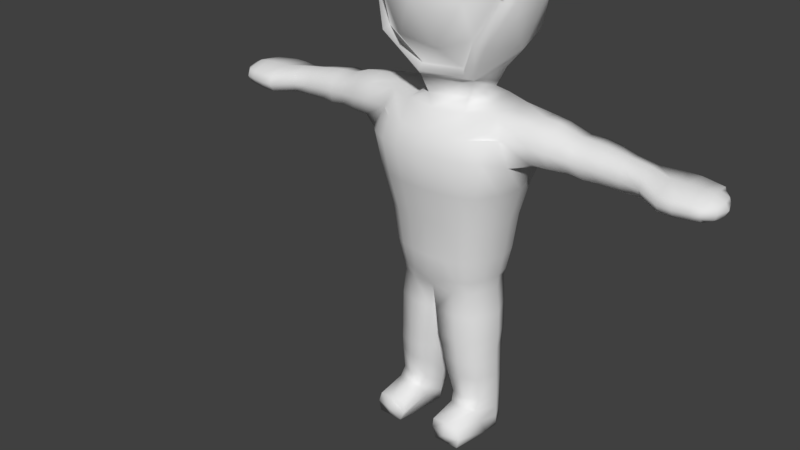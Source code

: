 # Source: snowball_kid.blend  (saved by Blender 2.79.0; exported with 4.5.12 LTS)
import bpy
from mathutils import Matrix  # noqa: F401  (used for matrix-valued properties, if any)

bpy.ops.wm.read_factory_settings(use_empty=True)
scene = bpy.context.scene
scene.name = 'Scene'

# ---- collections
col_collection_1 = bpy.data.collections.new('Collection 1'); scene.collection.children.link(col_collection_1)

# ---- materials (node trees are filled in below, after node groups)
mat_material = bpy.data.materials.new('Material')
mat_material.alpha_threshold = 0.0
mat_material.use_transparent_shadow = False
mat_material.roughness = 0.5
mat_material.line_color = (0.0, 0.0, 0.0, 1.0)

# ---- material node trees

# ---- world
world_world = bpy.data.worlds.new('World'); scene.world = world_world
world_world.color = (0.05088, 0.05088, 0.05088)
world_world.use_sun_shadow = False
world_world.sun_shadow_jitter_overblur = 0.0
world_world.cycles.sampling_method = 'MANUAL'

# ---- meshes
me_cube = bpy.data.meshes.new('Cube')
me_cube.from_pydata([(0.545, -0.5503, 4.459), (-0.7631, 6.148e-10, 4.42), (-0.2358, 0.7454, 4.42), (0.6173, 0.4607, 4.42), (-0.6173, -0.4607, 5.315), (-0.6173, 0.4607, 5.315), (0.2358, 0.7454, 5.315), (0.7631, 6.148e-10, 5.315), (-2.084e-10, 6.148e-10, 5.867), (-0.1013, -0.5256, 4.088), (0.3237, -0.3895, 4.082), (0.7257, 6.148e-10, 4.342), (0.3629, 0.2708, 4.017), (-0.4485, 6.148e-10, 4.017), (-0.537, -0.5285, 4.4), (-0.1386, 0.4381, 4.017), (-0.5871, 0.4381, 4.342), (0.2243, 0.7089, 4.342), (0.7421, -0.3856, 4.872), (0.8114, 0.2708, 4.867), (-0.7421, -0.3856, 4.862), (-0.5015, 0.7089, 4.867), (-0.8114, 0.2708, 4.867), (0.5015, 0.7089, 4.867), (-2.084e-10, 0.8762, 4.867), (0.5871, -0.4381, 5.393), (-0.7257, 6.148e-10, 5.393), (-0.2243, 0.7089, 5.393), (0.5871, 0.4381, 5.393), (0.1386, -0.4381, 5.718), (0.4485, 6.148e-10, 5.718), (-0.3237, -0.3895, 5.653), (-0.3629, 0.2708, 5.718), (0.1386, 0.4381, 5.718), (0.3629, -0.2708, 4.017), (0.6173, -0.4607, 4.42), (0.8114, -0.2708, 4.867), (-0.3629, -0.2708, 5.718), (-0.545, -0.5503, 5.276), (-0.8114, -0.2708, 4.867), (0.1013, -0.5256, 5.647), (0.537, -0.5285, 5.335), (-0.5871, -0.4381, 4.342), (-0.1386, -0.4381, 4.017), (0.2058, -0.6353, 4.385), (-0.2164, -0.6688, 4.457), (-1.913e-10, -0.7889, 4.867), (0.4601, -0.6353, 4.867), (0.2164, -0.6688, 5.278), (-0.4601, -0.6353, 4.867), (-0.5001, -0.4898, 5.242), (0.4928, -0.4698, 5.297), (-0.2058, -0.6353, 5.35), (0.09294, -0.4671, 5.583), (-0.09294, -0.4671, 4.152), (0.5001, -0.4898, 4.493), (-0.4928, -0.4698, 4.438), (-0.297, -0.3423, 5.588), (0.6809, -0.3387, 4.872), (-0.6809, -0.3387, 4.863), (0.297, -0.3423, 4.146), (-0.1078, -0.3538, 3.824), (-0.2307, -0.1801, 3.824), (-0.3535, -0.006487, 3.824), (-0.1078, 0.3408, 3.824), (0.2897, -0.2211, 3.824), (0.2897, 0.2081, 3.824), (0.3176, -0.3991, 1.875), (0.1828, -0.4503, 1.88), (0.4933, 0.5075, 3.526), (0.3073, 0.5527, 3.526), (0.4277, -0.3418, 1.874), (0.6256, -0.4356, 3.526), (0.4416, 0.3404, 1.874), (0.6432, 0.4337, 3.526), (0.3237, 0.3982, 1.875), (0.1844, 0.4498, 1.88), (0.4852, -0.5084, 3.526), (0.3051, -0.5531, 3.526), (0.6728, 0.5228, 3.325), (0.6095, 0.4739, 2.925), (0.5254, 0.4085, 2.525), (0.4833, 0.3758, 2.125), (0.6512, -0.5249, 3.325), (0.5903, -0.4759, 2.925), (0.5088, -0.4102, 2.525), (0.4681, -0.3773, 2.125), (0.4819, -0.6127, 3.325), (0.4369, -0.5555, 2.925), (0.3766, -0.4788, 2.525), (0.3464, -0.4405, 2.125), (0.2648, -0.6665, 3.325), (0.2401, -0.6042, 2.925), (0.207, -0.5209, 2.525), (0.1904, -0.4791, 2.125), (0.2675, 0.6662, 3.325), (0.2425, 0.604, 2.925), (0.209, 0.5206, 2.525), (0.1923, 0.4789, 2.125), (0.4916, 0.6118, 3.325), (0.4457, 0.5546, 2.925), (0.3842, 0.4781, 2.525), (0.3534, 0.4398, 2.125), (0.5188, -0.1831, 1.874), (0.5589, 0.0004159, 1.874), (0.5242, 0.1826, 1.874), (0.7166, 0.3065, 3.512), (0.7024, -0.3171, 3.515), (0.6385, 0.2402, 3.726), (0.6772, 1.718e-05, 3.726), (0.6331, -0.2407, 3.726), (0.332, 0.3766, 3.725), (0.3935, -2.98e-08, 3.725), (0.3306, -0.3768, 3.725), (0.2494, 0.3706, 1.725), (0.2483, -0.3707, 1.725), (0.4365, 0.2848, 1.725), (0.553, 0.000161, 1.725), (0.4336, -0.2876, 1.725), (0.5746, 0.2016, 2.125), (0.6128, 0.0004938, 2.125), (0.5687, -0.2022, 2.125), (0.6247, 0.2191, 2.525), (0.6662, 0.0005368, 2.525), (0.6183, -0.2198, 2.525), (0.7246, 0.2542, 2.925), (0.7729, 0.0006227, 2.925), (0.7172, -0.2549, 2.925), (0.8484, 0.3299, 3.274), (0.9008, 0.0006871, 3.225), (0.8388, -0.3307, 3.274), (2.362, 0.308, 3.37), (2.653, -0.2946, 3.367), (2.362, -0.3205, 3.366), (2.362, 0.2528, 3.48), (2.362, -0.05715, 3.521), (2.362, -0.2811, 3.452), (2.362, 0.1584, 3.274), (2.362, -0.05218, 3.209), (2.362, -0.2662, 3.275), (1.552, -0.1801, 3.316), (1.551, -0.009306, 3.246), (1.551, 0.2167, 3.601), (1.551, 0.007097, 3.631), (1.552, -0.2105, 3.454), (1.55, -0.1516, 3.572), (1.551, 0.1861, 3.459), (1.551, 0.1974, 3.315), (1.393, -0.1805, 3.337), (1.015, -0.2435, 3.334), (1.399, 0.1903, 3.603), (0.9771, 0.2219, 3.689), (1.381, -0.1384, 3.588), (0.9617, -0.2062, 3.681), (1.411, 0.2177, 3.469), (1.003, 0.2743, 3.504), (1.035, -0.01432, 3.248), (1.409, -0.003306, 3.247), (1.002, -0.02317, 3.742), (1.388, 0.01066, 3.642), (0.9941, -0.2898, 3.516), (1.386, -0.219, 3.466), (1.043, 0.2742, 3.32), (1.41, 0.2258, 3.312), (1.706, -0.003985, 3.259), (2.13, -0.001199, 3.252), (1.708, 0.006836, 3.614), (2.126, -0.00523, 3.554), (1.716, -0.1892, 3.434), (2.124, -0.1942, 3.393), (1.7, 0.1897, 3.307), (2.118, 0.1563, 3.287), (2.133, -0.1408, 3.296), (1.715, -0.1562, 3.315), (2.118, 0.1627, 3.506), (1.702, 0.2061, 3.58), (2.13, -0.1535, 3.498), (1.719, -0.1392, 3.551), (2.118, 0.1727, 3.399), (1.7, 0.1866, 3.443), (1.192, -0.2202, 3.33), (1.16, 0.208, 3.667), (1.181, -0.1828, 3.647), (1.169, 0.2699, 3.495), (1.176, -0.01869, 3.246), (1.184, -0.01161, 3.72), (1.178, -0.2794, 3.497), (1.184, 0.2703, 3.307), (1.911, -0.002803, 3.26), (1.91, -0.0006689, 3.583), (1.91, -0.1896, 3.417), (1.909, 0.173, 3.297), (1.913, -0.1511, 3.305), (1.909, 0.1754, 3.538), (1.912, -0.1502, 3.53), (1.909, 0.1791, 3.421), (0.2505, 0.1758, 0.0), (0.1652, -5.937e-05, 0.0), (0.1836, -0.1759, 0.0), (0.3952, 0.2237, 0.0), (0.4173, -3.879e-05, 0.0), (0.3943, -0.2239, 0.0), (0.5346, 0.1701, 0.0), (0.613, -1.329e-05, 0.0), (0.5995, -0.172, 0.0), (0.06457, -0.02825, 0.8562), (0.1143, 0.2611, 0.8567), (0.601, -0.02819, 0.8561), (0.4947, -0.2716, 0.8564), (0.3218, -0.3434, 0.8566), (0.4973, 0.2126, 0.8561), (0.3229, 0.2866, 0.8562), (0.1141, -0.3179, 0.8572), (0.03153, -0.01148, 1.15), (0.01512, 0.0001587, 1.438), (0.5978, -0.01144, 1.15), (0.5845, 4.227e-05, 1.438), (0.2983, 0.3368, 1.15), (0.2738, 0.3609, 1.438), (0.0617, -0.3502, 1.149), (0.03111, -0.3582, 1.437), (0.03226, 0.3553, 1.438), (0.06638, 0.3207, 1.15), (0.469, -0.2916, 1.438), (0.4821, -0.2811, 1.15), (0.277, -0.373, 1.438), (0.2984, -0.3684, 1.15), (0.4613, 0.2769, 1.438), (0.485, 0.2554, 1.15), (0.1889, 0.2253, 0.3924), (0.5143, -0.2053, 0.3921), (0.3611, -0.2659, 0.3921), (0.5166, 0.1997, 0.392), (0.1206, -0.001739, 0.392), (0.6061, -0.001703, 0.392), (0.3621, 0.2624, 0.3921), (0.1889, -0.2285, 0.3925), (0.08474, -0.02064, 0.6724), (0.6049, -0.02059, 0.6723), (0.3384, 0.2761, 0.6725), (0.1423, -0.287, 0.6737), (0.1425, 0.2456, 0.6731), (0.5037, -0.2498, 0.6727), (0.3373, -0.3176, 0.6729), (0.5062, 0.2061, 0.6724), (0.09699, 0.2783, 0.9806), (0.4869, -0.2755, 0.9805), (0.3113, -0.3492, 0.9806), (0.4896, 0.2238, 0.9805), (0.05362, -0.02461, 0.9805), (0.5957, -0.02455, 0.9805), (0.3124, 0.2999, 0.9805), (0.09697, -0.3275, 0.9806), (2.742, 0.2569, 3.37), (2.9, -0.03087, 3.37), (2.748, -0.2773, 3.367), (2.742, 0.21, 3.464), (2.756, -0.05347, 3.498), (2.749, -0.2439, 3.439), (2.758, 0.1297, 3.289), (2.753, -0.04925, 3.233), (2.75, -0.2311, 3.289), (2.502, -0.3205, 3.366), (2.502, -0.2662, 3.275), (2.653, -0.2454, 3.283), (2.654, 0.2251, 3.47), (2.502, 0.2527, 3.48), (2.502, -0.05715, 3.521), (2.652, -0.05515, 3.509), (2.502, 0.3079, 3.37), (2.654, 0.2749, 3.37), (2.652, 0.1431, 3.282), (2.502, 0.1584, 3.274), (2.502, -0.05218, 3.209), (2.653, -0.05051, 3.222), (2.502, -0.2811, 3.452), (2.653, -0.259, 3.444), (2.843, 0.1268, 3.37), (2.855, -0.168, 3.368), (2.756, 0.07015, 3.482), (2.76, -0.1441, 3.47), (2.762, 0.04387, 3.262), (2.757, -0.1382, 3.26), (2.743, 0.2334, 3.417), (2.863, -0.04335, 3.441), (2.751, -0.2603, 3.404), (2.751, 0.1846, 3.324), (2.858, -0.04094, 3.295), (2.751, -0.2538, 3.327), (2.839, -0.1564, 3.31), (2.843, 0.08453, 3.311), (2.841, -0.1605, 3.422), (2.835, 0.1059, 3.43), (0.2129, 0.206, 0.2399), (0.5214, -0.2704, 0.294), (0.374, -0.3277, 0.2941), (0.5236, 0.1882, 0.2397), (0.1379, -0.001086, 0.2396), (0.6088, -0.001046, 0.2396), (0.3749, 0.2474, 0.2397), (0.2128, -0.2861, 0.2943), (0.5214, -0.6077, 0.2397), (0.5326, -0.6077, 0.0), (0.3943, -0.6077, 0.0), (0.2505, -0.6077, 0.0), (0.374, -0.6077, 0.2397), (0.2128, -0.6077, 0.2399), (0.2317, 0.1909, 0.1199), (0.559, -0.2212, 0.147), (0.5291, 0.1792, 0.1198), (0.1516, -0.0005729, 0.1198), (0.6109, -0.0005298, 0.1198), (0.385, 0.2356, 0.1199), (0.1996, -0.231, 0.1471), (0.559, -0.6077, 0.1198), (0.3842, -0.6489, 0.1199), (0.1996, -0.6077, 0.12), (-0.3176, -0.3991, 1.875), (-0.1828, -0.4503, 1.88), (-0.4933, 0.5075, 3.526), (-0.3073, 0.5527, 3.526), (-0.4277, -0.3418, 1.874), (-0.6256, -0.4356, 3.526), (-0.4416, 0.3404, 1.874), (-0.6432, 0.4337, 3.526), (0.0, 0.4804, 1.886), (0.0, 0.5693, 3.526), (0.0, -0.4805, 1.886), (0.0, -0.5695, 3.526), (-0.3237, 0.3982, 1.875), (-0.1844, 0.4498, 1.88), (-0.4852, -0.5084, 3.526), (-0.3051, -0.5531, 3.526), (-0.6728, 0.5228, 3.325), (-0.6095, 0.4739, 2.925), (-0.5254, 0.4085, 2.525), (-0.4833, 0.3758, 2.125), (-0.6512, -0.5249, 3.325), (-0.5903, -0.4759, 2.925), (-0.5088, -0.4102, 2.525), (-0.4681, -0.3773, 2.125), (0.0, -0.6863, 3.325), (0.0, -0.6221, 2.925), (0.0, -0.5363, 2.525), (0.0, -0.4933, 2.125), (0.0, 0.6863, 3.325), (0.0, 0.6221, 2.925), (0.0, 0.5363, 2.525), (0.0, 0.4933, 2.125), (-0.4819, -0.6127, 3.325), (-0.4369, -0.5555, 2.925), (-0.3766, -0.4788, 2.525), (-0.3464, -0.4405, 2.125), (-0.2648, -0.6665, 3.325), (-0.2401, -0.6042, 2.925), (-0.207, -0.5209, 2.525), (-0.1904, -0.4791, 2.125), (-0.2675, 0.6662, 3.325), (-0.2425, 0.604, 2.925), (-0.209, 0.5206, 2.525), (-0.1923, 0.4789, 2.125), (-0.4916, 0.6118, 3.325), (-0.4457, 0.5546, 2.925), (-0.3842, 0.4781, 2.525), (-0.3534, 0.4398, 2.125), (-0.5188, -0.1831, 1.874), (-0.5589, 0.0004159, 1.874), (-0.5242, 0.1826, 1.874), (-0.7166, 0.3065, 3.512), (-0.7024, -0.3171, 3.515), (0.0, 0.4455, 3.725), (0.2897, -0.006488, 3.824), (0.0, -0.4455, 3.725), (0.0, 0.3754, 1.725), (0.0, 9.356e-05, 1.725), (0.0, -0.3754, 1.725), (-0.6385, 0.2402, 3.726), (-0.6772, 1.718e-05, 3.726), (-0.6331, -0.2407, 3.726), (-0.332, 0.3766, 3.725), (-0.3935, -2.98e-08, 3.725), (-0.3306, -0.3768, 3.725), (-0.2494, 0.3706, 1.725), (-0.2483, -0.3707, 1.725), (-0.4365, 0.2848, 1.725), (-0.553, 0.000161, 1.725), (-0.4336, -0.2876, 1.725), (-0.5746, 0.2016, 2.125), (-0.6128, 0.0004938, 2.125), (-0.5687, -0.2022, 2.125), (-0.6247, 0.2191, 2.525), (-0.6662, 0.0005368, 2.525), (-0.6183, -0.2198, 2.525), (-0.7246, 0.2542, 2.925), (-0.7729, 0.0006227, 2.925), (-0.7172, -0.2549, 2.925), (-0.8484, 0.3299, 3.274), (-0.9008, 0.0006871, 3.225), (-0.8388, -0.3307, 3.274), (-2.362, 0.308, 3.37), (-2.653, -0.2946, 3.367), (-2.362, -0.3205, 3.366), (-2.362, 0.2528, 3.48), (-2.362, -0.05715, 3.521), (-2.362, -0.2811, 3.452), (-2.362, 0.1584, 3.274), (-2.362, -0.05218, 3.209), (-2.362, -0.2662, 3.275), (-1.552, -0.1801, 3.316), (-1.551, -0.009306, 3.246), (-1.551, 0.2167, 3.601), (-1.551, 0.007097, 3.631), (-1.552, -0.2105, 3.454), (-1.55, -0.1516, 3.572), (-1.551, 0.1861, 3.459), (-1.551, 0.1974, 3.315), (-1.393, -0.1805, 3.337), (-1.015, -0.2435, 3.334), (-1.399, 0.1903, 3.603), (-0.9771, 0.2219, 3.689), (-1.381, -0.1384, 3.588), (-0.9617, -0.2062, 3.681), (-1.411, 0.2177, 3.469), (-1.003, 0.2743, 3.504), (-1.035, -0.01432, 3.248), (-1.409, -0.003306, 3.247), (-1.002, -0.02317, 3.742), (-1.388, 0.01066, 3.642), (-0.9941, -0.2898, 3.516), (-1.386, -0.219, 3.466), (-1.043, 0.2742, 3.32), (-1.41, 0.2258, 3.312), (-1.706, -0.003985, 3.259), (-2.13, -0.001199, 3.252), (-1.708, 0.006836, 3.614), (-2.126, -0.00523, 3.554), (-1.716, -0.1892, 3.434), (-2.124, -0.1942, 3.393), (-1.7, 0.1897, 3.307), (-2.118, 0.1563, 3.287), (-2.133, -0.1408, 3.296), (-1.715, -0.1562, 3.315), (-2.118, 0.1627, 3.506), (-1.702, 0.2061, 3.58), (-2.13, -0.1535, 3.498), (-1.719, -0.1392, 3.551), (-2.118, 0.1727, 3.399), (-1.7, 0.1866, 3.443), (-1.192, -0.2202, 3.33), (-1.16, 0.208, 3.667), (-1.181, -0.1828, 3.647), (-1.169, 0.2699, 3.495), (-1.176, -0.01869, 3.246), (-1.184, -0.01161, 3.72), (-1.178, -0.2794, 3.497), (-1.184, 0.2703, 3.307), (-1.911, -0.002803, 3.26), (-1.91, -0.0006689, 3.583), (-1.91, -0.1896, 3.417), (-1.909, 0.173, 3.297), (-1.913, -0.1511, 3.305), (-1.909, 0.1754, 3.538), (-1.912, -0.1502, 3.53), (-1.909, 0.1791, 3.421), (-0.2505, 0.1758, 0.0), (-0.1652, -5.937e-05, 0.0), (-0.1836, -0.1759, 0.0), (-0.3952, 0.2237, 0.0), (-0.4173, -3.879e-05, 0.0), (-0.3943, -0.2239, 0.0), (-0.5346, 0.1701, 0.0), (-0.613, -1.329e-05, 0.0), (-0.5995, -0.172, 0.0), (-0.06457, -0.02825, 0.8562), (-0.1143, 0.2611, 0.8567), (-0.601, -0.02819, 0.8561), (-0.4947, -0.2716, 0.8564), (-0.3218, -0.3434, 0.8566), (-0.4973, 0.2126, 0.8561), (-0.3229, 0.2866, 0.8562), (-0.1141, -0.3179, 0.8572), (-0.03153, -0.01148, 1.15), (-0.01512, 0.0001587, 1.438), (-0.5978, -0.01144, 1.15), (-0.5845, 4.227e-05, 1.438), (-0.2983, 0.3368, 1.15), (-0.2738, 0.3609, 1.438), (-0.0617, -0.3502, 1.149), (-0.03111, -0.3582, 1.437), (-0.03226, 0.3553, 1.438), (-0.06638, 0.3207, 1.15), (-0.469, -0.2916, 1.438), (-0.4821, -0.2811, 1.15), (-0.277, -0.373, 1.438), (-0.2984, -0.3684, 1.15), (-0.4613, 0.2769, 1.438), (-0.485, 0.2554, 1.15), (-0.1889, 0.2253, 0.3924), (-0.5143, -0.2053, 0.3921), (-0.3611, -0.2659, 0.3921), (-0.5166, 0.1997, 0.392), (-0.1206, -0.001739, 0.392), (-0.6061, -0.001703, 0.392), (-0.3621, 0.2624, 0.3921), (-0.1889, -0.2285, 0.3925), (-0.08474, -0.02064, 0.6724), (-0.6049, -0.02059, 0.6723), (-0.3384, 0.2761, 0.6725), (-0.1423, -0.287, 0.6737), (-0.1425, 0.2456, 0.6731), (-0.5037, -0.2498, 0.6727), (-0.3373, -0.3176, 0.6729), (-0.5062, 0.2061, 0.6724), (-0.09699, 0.2783, 0.9806), (-0.4869, -0.2755, 0.9805), (-0.3113, -0.3492, 0.9806), (-0.4896, 0.2238, 0.9805), (-0.05362, -0.02461, 0.9805), (-0.5957, -0.02455, 0.9805), (-0.3124, 0.2999, 0.9805), (-0.09697, -0.3275, 0.9806), (-2.742, 0.2569, 3.37), (-2.9, -0.03087, 3.37), (-2.748, -0.2773, 3.367), (-2.742, 0.21, 3.464), (-2.756, -0.05347, 3.498), (-2.749, -0.2439, 3.439), (-2.758, 0.1297, 3.289), (-2.753, -0.04925, 3.233), (-2.75, -0.2311, 3.289), (-2.502, -0.3205, 3.366), (-2.502, -0.2662, 3.275), (-2.653, -0.2454, 3.283), (-2.654, 0.2251, 3.47), (-2.502, 0.2527, 3.48), (-2.502, -0.05715, 3.521), (-2.652, -0.05515, 3.509), (-2.502, 0.3079, 3.37), (-2.654, 0.2749, 3.37), (-2.652, 0.1431, 3.282), (-2.502, 0.1584, 3.274), (-2.502, -0.05218, 3.209), (-2.653, -0.05051, 3.222), (-2.502, -0.2811, 3.452), (-2.653, -0.259, 3.444), (-2.843, 0.1268, 3.37), (-2.855, -0.168, 3.368), (-2.756, 0.07015, 3.482), (-2.76, -0.1441, 3.47), (-2.762, 0.04387, 3.262), (-2.757, -0.1382, 3.26), (-2.743, 0.2334, 3.417), (-2.863, -0.04335, 3.441), (-2.751, -0.2603, 3.404), (-2.751, 0.1846, 3.324), (-2.858, -0.04094, 3.295), (-2.751, -0.2538, 3.327), (-2.839, -0.1564, 3.31), (-2.843, 0.08453, 3.311), (-2.841, -0.1605, 3.422), (-2.835, 0.1059, 3.43), (-0.2129, 0.206, 0.2399), (-0.5214, -0.2704, 0.294), (-0.374, -0.3277, 0.2941), (-0.5236, 0.1882, 0.2397), (-0.1379, -0.001086, 0.2396), (-0.6088, -0.001046, 0.2396), (-0.3749, 0.2474, 0.2397), (-0.2128, -0.2861, 0.2943), (-0.5214, -0.6077, 0.2397), (-0.5326, -0.6077, 0.0), (-0.3943, -0.6077, 0.0), (-0.2505, -0.6077, 0.0), (-0.374, -0.6077, 0.2397), (-0.2128, -0.6077, 0.2399), (-0.2317, 0.1909, 0.1199), (-0.559, -0.2212, 0.147), (-0.5291, 0.1792, 0.1198), (-0.1516, -0.0005729, 0.1198), (-0.6109, -0.0005298, 0.1198), (-0.385, 0.2356, 0.1199), (-0.1996, -0.231, 0.1471), (-0.559, -0.6077, 0.1198), (-0.3842, -0.6489, 0.1199), (-0.1996, -0.6077, 0.12)], [], [(15, 12, 66, 64), (35, 34, 11), (43, 13, 62), (12, 34, 371), (34, 43, 61, 65), (35, 11, 36), (1, 42, 39), (2, 16, 21), (3, 17, 23), (1, 39, 22), (2, 21, 24), (3, 23, 19), (5, 26, 32), (6, 27, 33), (7, 28, 30), (30, 33, 8), (30, 28, 33), (28, 6, 33), (33, 32, 8), (33, 27, 32), (27, 5, 32), (32, 37, 8), (32, 26, 37), (26, 4, 37), (37, 29, 8), (29, 30, 8), (29, 25, 30), (25, 7, 30), (19, 28, 7), (19, 23, 28), (23, 6, 28), (24, 27, 6), (24, 21, 27), (21, 5, 27), (22, 26, 5), (22, 39, 26), (39, 4, 26), (36, 7, 25), (23, 24, 6), (23, 17, 24), (17, 2, 24), (21, 22, 5), (21, 16, 22), (16, 1, 22), (41, 40, 53, 51), (14, 9, 54, 56), (0, 18, 58, 55), (40, 31, 57, 53), (20, 14, 56, 59), (10, 0, 55, 60), (36, 19, 7), (36, 11, 19), (11, 3, 19), (12, 17, 3), (12, 15, 17), (15, 2, 17), (15, 16, 2), (15, 13, 16), (13, 1, 16), (13, 42, 1), (13, 43, 42), (38, 20, 59, 50), (11, 12, 3), (11, 34, 12), (13, 15, 64, 63), (18, 41, 51, 58), (9, 10, 60, 54), (31, 38, 50, 57), (0, 10, 34, 35), (18, 0, 35, 36), (38, 31, 37, 4), (20, 38, 4, 39), (31, 40, 29, 37), (40, 41, 25, 29), (41, 18, 36, 25), (14, 20, 39, 42), (9, 14, 42, 43), (10, 9, 43, 34), (45, 44, 46), (55, 58, 47), (45, 46, 49), (48, 51, 53), (50, 52, 57), (57, 52, 53), (52, 48, 53), (49, 52, 50), (49, 46, 52), (46, 48, 52), (47, 51, 48), (47, 58, 51), (59, 49, 50), (59, 56, 49), (56, 45, 49), (46, 47, 48), (46, 44, 47), (44, 55, 47), (54, 45, 56), (54, 44, 45), (54, 60, 44), (60, 55, 44), (371, 34, 65), (371, 66, 12), (62, 13, 63), (62, 61, 43), (65, 113, 112, 371), (110, 113, 78, 77), (99, 69, 74, 79), (130, 107, 72, 83), (107, 110, 77, 72), (118, 103, 71, 67), (87, 77, 78, 91), (113, 372, 328, 78), (375, 115, 68, 327), (91, 78, 328, 341), (83, 72, 77, 87), (115, 118, 67, 68), (345, 326, 70, 95), (95, 70, 69, 99), (76, 98, 102, 75), (98, 97, 101, 102), (97, 96, 100, 101), (96, 95, 99, 100), (325, 348, 98, 76), (348, 347, 97, 98), (347, 346, 96, 97), (346, 345, 95, 96), (71, 86, 90, 67), (86, 85, 89, 90), (85, 84, 88, 89), (84, 83, 87, 88), (68, 94, 344, 327), (94, 93, 343, 344), (93, 92, 342, 343), (92, 91, 341, 342), (67, 90, 94, 68), (90, 89, 93, 94), (89, 88, 92, 93), (88, 87, 91, 92), (103, 121, 86, 71), (121, 124, 85, 86), (124, 127, 84, 85), (127, 130, 83, 84), (75, 102, 82, 73), (102, 101, 81, 82), (101, 100, 80, 81), (100, 99, 79, 80), (80, 79, 128, 125), (125, 128, 129, 126), (126, 129, 130, 127), (81, 80, 125, 122), (122, 125, 126, 123), (123, 126, 127, 124), (82, 81, 122, 119), (119, 122, 123, 120), (120, 123, 124, 121), (73, 82, 119, 105), (105, 119, 120, 104), (104, 120, 121, 103), (76, 75, 116, 114), (312, 309, 202, 199), (198, 201, 303, 304), (325, 76, 114, 373), (310, 307, 196, 197), (311, 308, 204, 203), (70, 326, 370, 111), (63, 64, 379, 380), (370, 379, 64), (75, 73, 105, 116), (116, 105, 104, 117), (117, 104, 103, 118), (74, 69, 108, 106), (178, 174, 134, 131), (176, 169, 133, 136), (79, 74, 106, 128), (172, 165, 138, 139), (174, 167, 135, 134), (69, 70, 111, 108), (108, 111, 112, 109), (109, 112, 113, 110), (264, 274, 260, 282, 261), (271, 270, 253, 286, 259), (132, 264, 261, 288, 255), (265, 268, 257, 279, 256), (167, 176, 136, 135), (165, 171, 137, 138), (169, 172, 139, 133), (171, 178, 131, 137), (163, 154, 146, 147), (161, 148, 140, 144), (157, 163, 147, 141), (159, 152, 145, 143), (150, 159, 143, 142), (148, 157, 141, 140), (152, 161, 144, 145), (154, 150, 142, 146), (106, 108, 151, 155), (183, 181, 150, 154), (110, 107, 160, 153), (182, 186, 161, 152), (130, 129, 156, 149), (180, 184, 157, 148), (108, 109, 158, 151), (181, 185, 159, 150), (109, 110, 153, 158), (185, 182, 152, 159), (129, 128, 162, 156), (184, 187, 163, 157), (107, 130, 149, 160), (186, 180, 148, 161), (128, 106, 155, 162), (187, 183, 154, 163), (147, 146, 179, 170), (191, 195, 178, 171), (144, 140, 173, 168), (190, 192, 172, 169), (141, 147, 170, 164), (188, 191, 171, 165), (143, 145, 177, 166), (189, 194, 176, 167), (142, 143, 166, 175), (193, 189, 167, 174), (140, 141, 164, 173), (192, 188, 165, 172), (145, 144, 168, 177), (194, 190, 169, 176), (146, 142, 175, 179), (195, 193, 174, 178), (162, 155, 183, 187), (160, 149, 180, 186), (156, 162, 187, 184), (158, 153, 182, 185), (151, 158, 185, 181), (149, 156, 184, 180), (153, 160, 186, 182), (155, 151, 181, 183), (179, 175, 193, 195), (177, 168, 190, 194), (173, 164, 188, 192), (175, 166, 189, 193), (166, 177, 194, 189), (164, 170, 191, 188), (168, 173, 192, 190), (170, 179, 195, 191), (199, 202, 203, 200), (200, 203, 204, 201), (196, 199, 200, 197), (197, 200, 201, 198), (313, 310, 197, 198), (309, 311, 203, 202), (294, 295, 305, 301), (307, 312, 199, 196), (245, 251, 211, 206), (247, 252, 212, 209), (248, 250, 207, 210), (252, 249, 205, 212), (250, 246, 208, 207), (249, 245, 206, 205), (246, 247, 209, 208), (251, 248, 210, 211), (114, 116, 227, 218), (218, 227, 228, 217), (118, 115, 225, 223), (223, 225, 226, 224), (374, 373, 221, 214), (214, 221, 222, 213), (117, 118, 223, 216), (216, 223, 224, 215), (375, 374, 214, 220), (220, 214, 213, 219), (116, 117, 216, 227), (227, 216, 215, 228), (115, 375, 220, 225), (225, 220, 219, 226), (373, 114, 218, 221), (221, 218, 217, 222), (241, 239, 235, 229), (243, 240, 236, 231), (244, 238, 234, 232), (240, 237, 233, 236), (238, 242, 230, 234), (237, 241, 229, 233), (242, 243, 231, 230), (239, 244, 232, 235), (211, 210, 244, 239), (208, 209, 243, 242), (205, 206, 241, 237), (207, 208, 242, 238), (212, 205, 237, 240), (210, 207, 238, 244), (209, 212, 240, 243), (206, 211, 239, 241), (217, 228, 248, 251), (224, 226, 247, 246), (213, 222, 245, 249), (215, 224, 246, 250), (219, 213, 249, 252), (228, 215, 250, 248), (226, 219, 252, 247), (222, 217, 251, 245), (292, 279, 257, 284), (291, 280, 258, 285), (290, 277, 254, 287), (289, 278, 255, 288), (268, 276, 258, 280, 257), (276, 132, 255, 285, 258), (270, 265, 256, 283, 253), (274, 271, 259, 281, 260), (138, 137, 272, 273), (273, 272, 271, 274), (131, 134, 266, 269), (269, 266, 265, 270), (136, 133, 262, 275), (275, 262, 132, 276), (135, 136, 275, 267), (267, 275, 276, 268), (134, 135, 267, 266), (266, 267, 268, 265), (133, 139, 263, 262), (262, 263, 264, 132), (137, 131, 269, 272), (272, 269, 270, 271), (139, 138, 273, 263), (263, 273, 274, 264), (282, 289, 288, 261), (260, 287, 289, 282), (287, 254, 278, 289), (281, 290, 287, 260), (259, 286, 290, 281), (286, 253, 277, 290), (278, 291, 285, 255), (254, 284, 291, 278), (284, 257, 280, 291), (277, 292, 284, 254), (253, 283, 292, 277), (283, 256, 279, 292), (229, 235, 299, 293), (231, 236, 300, 295), (232, 234, 298, 296), (236, 233, 297, 300), (234, 230, 294, 298), (233, 229, 293, 297), (230, 231, 295, 294), (235, 232, 296, 299), (314, 315, 303, 302), (315, 316, 304, 303), (308, 294, 301, 314), (295, 300, 306, 305), (201, 204, 302, 303), (313, 198, 304, 316), (300, 313, 316, 306), (204, 308, 314, 302), (305, 306, 316, 315), (301, 305, 315, 314), (293, 299, 312, 307), (296, 298, 311, 309), (300, 297, 310, 313), (298, 294, 308, 311), (297, 293, 307, 310), (299, 296, 309, 312), (378, 331, 332, 381), (361, 333, 324, 319), (398, 337, 322, 369), (369, 322, 331, 378), (386, 317, 321, 365), (349, 353, 332, 331), (381, 332, 328, 372), (375, 327, 318, 383), (353, 341, 328, 332), (337, 349, 331, 322), (383, 318, 317, 386), (345, 357, 320, 326), (357, 361, 319, 320), (330, 329, 364, 360), (360, 364, 363, 359), (359, 363, 362, 358), (358, 362, 361, 357), (325, 330, 360, 348), (348, 360, 359, 347), (347, 359, 358, 346), (346, 358, 357, 345), (321, 317, 352, 340), (340, 352, 351, 339), (339, 351, 350, 338), (338, 350, 349, 337), (318, 327, 344, 356), (356, 344, 343, 355), (355, 343, 342, 354), (354, 342, 341, 353), (317, 318, 356, 352), (352, 356, 355, 351), (351, 355, 354, 350), (350, 354, 353, 349), (365, 321, 340, 389), (389, 340, 339, 392), (392, 339, 338, 395), (395, 338, 337, 398), (329, 323, 336, 364), (364, 336, 335, 363), (363, 335, 334, 362), (362, 334, 333, 361), (334, 393, 396, 333), (393, 394, 397, 396), (394, 395, 398, 397), (335, 390, 393, 334), (390, 391, 394, 393), (391, 392, 395, 394), (336, 387, 390, 335), (387, 388, 391, 390), (388, 389, 392, 391), (323, 367, 387, 336), (367, 366, 388, 387), (366, 365, 389, 388), (330, 382, 384, 329), (580, 467, 470, 577), (466, 572, 571, 469), (325, 373, 382, 330), (578, 465, 464, 575), (579, 471, 472, 576), (320, 379, 370, 326), (66, 111, 370, 64), (371, 112, 111, 66), (329, 384, 367, 323), (384, 385, 366, 367), (385, 386, 365, 366), (324, 368, 376, 319), (446, 399, 402, 442), (444, 404, 401, 437), (333, 396, 368, 324), (440, 407, 406, 433), (442, 402, 403, 435), (319, 376, 379, 320), (376, 377, 380, 379), (377, 378, 381, 380), (532, 529, 550, 528, 542), (539, 527, 554, 521, 538), (400, 523, 556, 529, 532), (533, 524, 547, 525, 536), (435, 403, 404, 444), (433, 406, 405, 439), (437, 401, 407, 440), (439, 405, 399, 446), (431, 415, 414, 422), (429, 412, 408, 416), (425, 409, 415, 431), (427, 411, 413, 420), (418, 410, 411, 427), (416, 408, 409, 425), (420, 413, 412, 429), (422, 414, 410, 418), (368, 423, 419, 376), (451, 422, 418, 449), (378, 421, 428, 369), (450, 420, 429, 454), (398, 417, 424, 397), (448, 416, 425, 452), (376, 419, 426, 377), (449, 418, 427, 453), (377, 426, 421, 378), (453, 427, 420, 450), (397, 424, 430, 396), (452, 425, 431, 455), (369, 428, 417, 398), (454, 429, 416, 448), (396, 430, 423, 368), (455, 431, 422, 451), (415, 438, 447, 414), (459, 439, 446, 463), (412, 436, 441, 408), (458, 437, 440, 460), (409, 432, 438, 415), (456, 433, 439, 459), (411, 434, 445, 413), (457, 435, 444, 462), (410, 443, 434, 411), (461, 442, 435, 457), (408, 441, 432, 409), (460, 440, 433, 456), (413, 445, 436, 412), (462, 444, 437, 458), (414, 447, 443, 410), (463, 446, 442, 461), (430, 455, 451, 423), (428, 454, 448, 417), (424, 452, 455, 430), (426, 453, 450, 421), (419, 449, 453, 426), (417, 448, 452, 424), (421, 450, 454, 428), (423, 451, 449, 419), (447, 463, 461, 443), (445, 462, 458, 436), (441, 460, 456, 432), (443, 461, 457, 434), (434, 457, 462, 445), (432, 456, 459, 438), (436, 458, 460, 441), (438, 459, 463, 447), (467, 468, 471, 470), (468, 469, 472, 471), (464, 465, 468, 467), (465, 466, 469, 468), (581, 466, 465, 578), (577, 470, 471, 579), (562, 569, 573, 563), (575, 464, 467, 580), (513, 474, 479, 519), (515, 477, 480, 520), (516, 478, 475, 518), (520, 480, 473, 517), (518, 475, 476, 514), (517, 473, 474, 513), (514, 476, 477, 515), (519, 479, 478, 516), (382, 486, 495, 384), (486, 485, 496, 495), (386, 491, 493, 383), (491, 492, 494, 493), (374, 482, 489, 373), (482, 481, 490, 489), (385, 484, 491, 386), (484, 483, 492, 491), (375, 488, 482, 374), (488, 487, 481, 482), (384, 495, 484, 385), (495, 496, 483, 484), (383, 493, 488, 375), (493, 494, 487, 488), (373, 489, 486, 382), (489, 490, 485, 486), (509, 497, 503, 507), (511, 499, 504, 508), (512, 500, 502, 506), (508, 504, 501, 505), (506, 502, 498, 510), (505, 501, 497, 509), (510, 498, 499, 511), (507, 503, 500, 512), (479, 507, 512, 478), (476, 510, 511, 477), (473, 505, 509, 474), (475, 506, 510, 476), (480, 508, 505, 473), (478, 512, 506, 475), (477, 511, 508, 480), (474, 509, 507, 479), (485, 519, 516, 496), (492, 514, 515, 494), (481, 517, 513, 490), (483, 518, 514, 492), (487, 520, 517, 481), (496, 516, 518, 483), (494, 515, 520, 487), (490, 513, 519, 485), (560, 552, 525, 547), (559, 553, 526, 548), (558, 555, 522, 545), (557, 556, 523, 546), (536, 525, 548, 526, 544), (544, 526, 553, 523, 400), (538, 521, 551, 524, 533), (542, 528, 549, 527, 539), (406, 541, 540, 405), (541, 542, 539, 540), (399, 537, 534, 402), (537, 538, 533, 534), (404, 543, 530, 401), (543, 544, 400, 530), (403, 535, 543, 404), (535, 536, 544, 543), (402, 534, 535, 403), (534, 533, 536, 535), (401, 530, 531, 407), (530, 400, 532, 531), (405, 540, 537, 399), (540, 539, 538, 537), (407, 531, 541, 406), (531, 532, 542, 541), (550, 529, 556, 557), (528, 550, 557, 555), (555, 557, 546, 522), (549, 528, 555, 558), (527, 549, 558, 554), (554, 558, 545, 521), (546, 523, 553, 559), (522, 546, 559, 552), (552, 559, 548, 525), (545, 522, 552, 560), (521, 545, 560, 551), (551, 560, 547, 524), (497, 561, 567, 503), (499, 563, 568, 504), (500, 564, 566, 502), (504, 568, 565, 501), (502, 566, 562, 498), (501, 565, 561, 497), (498, 562, 563, 499), (503, 567, 564, 500), (582, 570, 571, 583), (583, 571, 572, 584), (576, 582, 569, 562), (563, 573, 574, 568), (469, 571, 570, 472), (581, 584, 572, 466), (568, 574, 584, 581), (472, 570, 582, 576), (573, 583, 584, 574), (569, 582, 583, 573), (561, 575, 580, 567), (564, 577, 579, 566), (568, 581, 578, 565), (566, 579, 576, 562), (565, 578, 575, 561), (567, 580, 577, 564), (62, 63, 380, 381), (62, 381, 372, 61), (65, 61, 372, 113)])
me_cube.polygons.foreach_set('use_smooth', [True] * 616)
_uv = me_cube.uv_layers.new(name='UVMap')
_uv.uv.foreach_set('vector', [0.2684, 0.5507, 0.3393, 0.5303, 0.3407, 0.5604, 0.2845, 0.5765, 0.2714, 0.1377, 0.2489, 0.08694, 0.3081, 0.1192, 0.182, 0.1046, 0.1104, 0.1209, 0.1372, 0.08317, 0.3139, 0.05925, 0.2489, 0.08694, 0.2734, 0.04732, 0.2489, 0.08694, 0.182, 0.1046, 0.1712, 0.07386, 0.2401, 0.05745, 0.2714, 0.1377, 0.3081, 0.1192, 0.2963, 0.1758, 0.122, 0.1759, 0.1569, 0.1567, 0.1547, 0.2034, 0.02215, 0.1859, 0.07621, 0.1772, 0.0558, 0.2447, 0.3428, 0.4591, 0.2859, 0.4808, 0.2967, 0.4137, 0.122, 0.1759, 0.1547, 0.2034, 0.1128, 0.2229, 0.2267, 0.4924, 0.1765, 0.4405, 0.241, 0.4296, 0.3428, 0.4591, 0.2967, 0.4137, 0.358, 0.3884, 0.1151, 0.2835, 0.1584, 0.2518, 0.1816, 0.3103, 0.2563, 0.3776, 0.2078, 0.3746, 0.2428, 0.3283, 0.3456, 0.3175, 0.2964, 0.3491, 0.2858, 0.2809, 0.2858, 0.2809, 0.2428, 0.3283, 0.2311, 0.2837, 0.2858, 0.2809, 0.2964, 0.3491, 0.2428, 0.3283, 0.2964, 0.3491, 0.2563, 0.3776, 0.2428, 0.3283, 0.2428, 0.3283, 0.1816, 0.3103, 0.2311, 0.2837, 0.2428, 0.3283, 0.2078, 0.3746, 0.1816, 0.3103, 0.2078, 0.3746, 0.15, 0.3736, 0.1816, 0.3103, 0.1816, 0.3103, 0.2035, 0.2549, 0.2311, 0.2837, 0.1816, 0.3103, 0.1584, 0.2518, 0.2035, 0.2549, 0.1584, 0.2518, 0.1827, 0.2272, 0.2035, 0.2549, 0.2035, 0.2549, 0.2418, 0.2464, 0.2311, 0.2837, 0.2418, 0.2464, 0.2858, 0.2809, 0.2311, 0.2837, 0.2418, 0.2464, 0.2742, 0.2213, 0.2858, 0.2809, 0.2742, 0.2213, 0.3241, 0.2258, 0.2858, 0.2809, 0.358, 0.3884, 0.2964, 0.3491, 0.3456, 0.3175, 0.358, 0.3884, 0.2967, 0.4137, 0.2964, 0.3491, 0.2967, 0.4137, 0.2563, 0.3776, 0.2964, 0.3491, 0.241, 0.4296, 0.2078, 0.3746, 0.2563, 0.3776, 0.241, 0.4296, 0.1765, 0.4405, 0.2078, 0.3746, 0.1765, 0.4405, 0.15, 0.3736, 0.2078, 0.3746, 0.1128, 0.2229, 0.1584, 0.2518, 0.1151, 0.2835, 0.1128, 0.2229, 0.1547, 0.2034, 0.1584, 0.2518, 0.1547, 0.2034, 0.1827, 0.2272, 0.1584, 0.2518, 0.2963, 0.1758, 0.3241, 0.2258, 0.2742, 0.2213, 0.2967, 0.4137, 0.241, 0.4296, 0.2563, 0.3776, 0.2967, 0.4137, 0.2859, 0.4808, 0.241, 0.4296, 0.2859, 0.4808, 0.2267, 0.4924, 0.241, 0.4296, 0.0558, 0.2447, 0.1128, 0.2229, 0.1151, 0.2835, 0.0558, 0.2447, 0.07621, 0.1772, 0.1128, 0.2229, 0.07621, 0.1772, 0.122, 0.1759, 0.1128, 0.2229, 0.267, 0.2155, 0.2384, 0.2388, 0.236, 0.2335, 0.2631, 0.2115, 0.1665, 0.1595, 0.1906, 0.116, 0.196, 0.1234, 0.1721, 0.162, 0.2636, 0.1421, 0.2841, 0.177, 0.2775, 0.1775, 0.2582, 0.1461, 0.2384, 0.2388, 0.2069, 0.2449, 0.2088, 0.2385, 0.236, 0.2335, 0.1642, 0.1994, 0.1665, 0.1595, 0.1721, 0.162, 0.1695, 0.1975, 0.2412, 0.1035, 0.2636, 0.1421, 0.2582, 0.1461, 0.2376, 0.1141, 0.2963, 0.1758, 0.3548, 0.1672, 0.3241, 0.2258, 0.2963, 0.1758, 0.3081, 0.1192, 0.3548, 0.1672, 0.3081, 0.1192, 0.358, 0.1026, 0.3548, 0.1672, 0.3393, 0.5303, 0.2859, 0.4808, 0.3428, 0.4591, 0.3393, 0.5303, 0.2684, 0.5507, 0.2859, 0.4808, 0.2684, 0.5507, 0.2267, 0.4924, 0.2859, 0.4808, 0.04267, 0.1236, 0.07621, 0.1772, 0.02215, 0.1859, 0.04267, 0.1236, 0.1104, 0.1209, 0.07621, 0.1772, 0.1104, 0.1209, 0.122, 0.1759, 0.07621, 0.1772, 0.1104, 0.1209, 0.1569, 0.1567, 0.122, 0.1759, 0.1104, 0.1209, 0.182, 0.1046, 0.1569, 0.1567, 0.1876, 0.2226, 0.1642, 0.1994, 0.1695, 0.1975, 0.1909, 0.2187, 0.3081, 0.1192, 0.3139, 0.05925, 0.358, 0.1026, 0.3081, 0.1192, 0.2489, 0.08694, 0.3139, 0.05925, 0.1104, 0.1209, 0.04267, 0.1236, 0.04955, 0.09804, 0.1067, 0.09201, 0.2841, 0.177, 0.267, 0.2155, 0.2631, 0.2115, 0.2775, 0.1775, 0.1906, 0.116, 0.2412, 0.1035, 0.2376, 0.1141, 0.196, 0.1234, 0.2069, 0.2449, 0.1876, 0.2226, 0.1909, 0.2187, 0.2088, 0.2385, 0.2636, 0.1421, 0.2412, 0.1035, 0.2489, 0.08694, 0.2714, 0.1377, 0.2841, 0.177, 0.2636, 0.1421, 0.2714, 0.1377, 0.2963, 0.1758, 0.1876, 0.2226, 0.2069, 0.2449, 0.2035, 0.2549, 0.1827, 0.2272, 0.1642, 0.1994, 0.1876, 0.2226, 0.1827, 0.2272, 0.1547, 0.2034, 0.2069, 0.2449, 0.2384, 0.2388, 0.2418, 0.2464, 0.2035, 0.2549, 0.2384, 0.2388, 0.267, 0.2155, 0.2742, 0.2213, 0.2418, 0.2464, 0.267, 0.2155, 0.2841, 0.177, 0.2963, 0.1758, 0.2742, 0.2213, 0.1665, 0.1595, 0.1642, 0.1994, 0.1547, 0.2034, 0.1569, 0.1567, 0.1906, 0.116, 0.1665, 0.1595, 0.1569, 0.1567, 0.182, 0.1046, 0.2412, 0.1035, 0.1906, 0.116, 0.182, 0.1046, 0.2489, 0.08694, 0.1987, 0.1586, 0.2289, 0.145, 0.2208, 0.1834, 0.2582, 0.1461, 0.2775, 0.1775, 0.2527, 0.1788, 0.1987, 0.1586, 0.2208, 0.1834, 0.1908, 0.1909, 0.2393, 0.208, 0.2631, 0.2115, 0.236, 0.2335, 0.1909, 0.2187, 0.2137, 0.2168, 0.2088, 0.2385, 0.2088, 0.2385, 0.2137, 0.2168, 0.236, 0.2335, 0.2137, 0.2168, 0.2393, 0.208, 0.236, 0.2335, 0.1908, 0.1909, 0.2137, 0.2168, 0.1909, 0.2187, 0.1908, 0.1909, 0.2208, 0.1834, 0.2137, 0.2168, 0.2208, 0.1834, 0.2393, 0.208, 0.2137, 0.2168, 0.2527, 0.1788, 0.2631, 0.2115, 0.2393, 0.208, 0.2527, 0.1788, 0.2775, 0.1775, 0.2631, 0.2115, 0.1695, 0.1975, 0.1908, 0.1909, 0.1909, 0.2187, 0.1695, 0.1975, 0.1721, 0.162, 0.1908, 0.1909, 0.1721, 0.162, 0.1987, 0.1586, 0.1908, 0.1909, 0.2208, 0.1834, 0.2527, 0.1788, 0.2393, 0.208, 0.2208, 0.1834, 0.2289, 0.145, 0.2527, 0.1788, 0.2289, 0.145, 0.2582, 0.1461, 0.2527, 0.1788, 0.196, 0.1234, 0.1987, 0.1586, 0.1721, 0.162, 0.196, 0.1234, 0.2289, 0.145, 0.1987, 0.1586, 0.196, 0.1234, 0.2376, 0.1141, 0.2289, 0.145, 0.2376, 0.1141, 0.2582, 0.1461, 0.2289, 0.145, 0.2734, 0.04732, 0.2489, 0.08694, 0.2401, 0.05745, 0.2734, 0.04732, 0.2983, 0.03926, 0.3139, 0.05925, 0.1372, 0.08317, 0.1104, 0.1209, 0.1067, 0.09201, 0.1372, 0.08317, 0.1712, 0.07386, 0.182, 0.1046, 0.2401, 0.05745, 0.2173, 0.0377, 0.2708, 0.03096, 0.2734, 0.04732, 0.3095, 0.8347, 0.3199, 0.8002, 0.3452, 0.797, 0.3433, 0.8146, 0.1995, 0.8117, 0.2205, 0.8132, 0.2229, 0.8295, 0.2013, 0.8305, 0.3636, 0.8607, 0.3353, 0.845, 0.3403, 0.8301, 0.3624, 0.8315, 0.3353, 0.845, 0.3095, 0.8347, 0.3433, 0.8146, 0.3403, 0.8301, 0.5388, 0.8203, 0.5248, 0.8382, 0.521, 0.8181, 0.52, 0.8044, 0.3647, 0.8133, 0.3433, 0.8146, 0.3452, 0.797, 0.3663, 0.7929, 0.3199, 0.8002, 0.3248, 0.769, 0.346, 0.7689, 0.3452, 0.797, 0.5381, 0.769, 0.5373, 0.7972, 0.5185, 0.7887, 0.5169, 0.769, 0.3663, 0.7929, 0.3452, 0.797, 0.346, 0.7689, 0.3672, 0.7689, 0.3624, 0.8315, 0.3403, 0.8301, 0.3433, 0.8146, 0.3647, 0.8133, 0.5373, 0.7972, 0.5388, 0.8203, 0.52, 0.8044, 0.5185, 0.7887, 0.1979, 0.767, 0.2189, 0.7673, 0.2191, 0.7953, 0.1983, 0.7909, 0.1983, 0.7909, 0.2191, 0.7953, 0.2205, 0.8132, 0.1995, 0.8117, 0.05031, 0.7843, 0.07622, 0.7856, 0.07547, 0.803, 0.0486, 0.7999, 0.07622, 0.7856, 0.1186, 0.788, 0.118, 0.8071, 0.07547, 0.803, 0.1186, 0.788, 0.1604, 0.7903, 0.1607, 0.811, 0.118, 0.8071, 0.1604, 0.7903, 0.1983, 0.7909, 0.1995, 0.8117, 0.1607, 0.811, 0.05208, 0.765, 0.07675, 0.7653, 0.07622, 0.7856, 0.05031, 0.7843, 0.07675, 0.7653, 0.1191, 0.7659, 0.1186, 0.788, 0.07622, 0.7856, 0.1191, 0.7659, 0.1605, 0.7665, 0.1604, 0.7903, 0.1186, 0.788, 0.1605, 0.7665, 0.1979, 0.767, 0.1983, 0.7909, 0.1604, 0.7903, 0.521, 0.8181, 0.4931, 0.822, 0.4922, 0.8071, 0.52, 0.8044, 0.4931, 0.822, 0.4488, 0.8271, 0.4482, 0.8106, 0.4922, 0.8071, 0.4488, 0.8271, 0.4039, 0.8317, 0.4043, 0.8136, 0.4482, 0.8106, 0.4039, 0.8317, 0.3624, 0.8315, 0.3647, 0.8133, 0.4043, 0.8136, 0.5185, 0.7887, 0.4917, 0.7897, 0.4915, 0.769, 0.5169, 0.769, 0.4917, 0.7897, 0.448, 0.7914, 0.4478, 0.769, 0.4915, 0.769, 0.448, 0.7914, 0.405, 0.793, 0.4053, 0.7689, 0.4478, 0.769, 0.405, 0.793, 0.3663, 0.7929, 0.3672, 0.7689, 0.4053, 0.7689, 0.52, 0.8044, 0.4922, 0.8071, 0.4917, 0.7897, 0.5185, 0.7887, 0.4922, 0.8071, 0.4482, 0.8106, 0.448, 0.7914, 0.4917, 0.7897, 0.4482, 0.8106, 0.4043, 0.8136, 0.405, 0.793, 0.448, 0.7914, 0.4043, 0.8136, 0.3647, 0.8133, 0.3663, 0.7929, 0.405, 0.793, 0.5248, 0.8382, 0.4967, 0.8439, 0.4931, 0.822, 0.521, 0.8181, 0.4967, 0.8439, 0.4523, 0.8516, 0.4488, 0.8271, 0.4931, 0.822, 0.4523, 0.8516, 0.4061, 0.8592, 0.4039, 0.8317, 0.4488, 0.8271, 0.4061, 0.8592, 0.3636, 0.8607, 0.3624, 0.8315, 0.4039, 0.8317, 0.0486, 0.7999, 0.07547, 0.803, 0.07433, 0.8182, 0.0475, 0.8138, 0.07547, 0.803, 0.118, 0.8071, 0.1171, 0.8241, 0.07433, 0.8182, 0.118, 0.8071, 0.1607, 0.811, 0.1609, 0.8296, 0.1171, 0.8241, 0.1607, 0.811, 0.1995, 0.8117, 0.2013, 0.8305, 0.1609, 0.8296, 0.1609, 0.8296, 0.2013, 0.8305, 0.1994, 0.858, 0.1579, 0.8557, 0.1579, 0.8557, 0.1994, 0.858, 0.1868, 0.8931, 0.1521, 0.8833, 0.4115, 0.8882, 0.3756, 0.8976, 0.3636, 0.8607, 0.4061, 0.8592, 0.1171, 0.8241, 0.1609, 0.8296, 0.1579, 0.8557, 0.1134, 0.8473, 0.1134, 0.8473, 0.1579, 0.8557, 0.1521, 0.8833, 0.108, 0.8712, 0.4572, 0.8767, 0.4115, 0.8882, 0.4061, 0.8592, 0.4523, 0.8516, 0.07433, 0.8182, 0.1171, 0.8241, 0.1134, 0.8473, 0.07033, 0.8388, 0.07033, 0.8388, 0.1134, 0.8473, 0.108, 0.8712, 0.06508, 0.8603, 0.5015, 0.8666, 0.4572, 0.8767, 0.4523, 0.8516, 0.4967, 0.8439, 0.0475, 0.8138, 0.07433, 0.8182, 0.07033, 0.8388, 0.04333, 0.8326, 0.04333, 0.8326, 0.07033, 0.8388, 0.06508, 0.8603, 0.03802, 0.8522, 0.5296, 0.8589, 0.5015, 0.8666, 0.4967, 0.8439, 0.5248, 0.8382, 0.05031, 0.7843, 0.0486, 0.7999, 0.03022, 0.8148, 0.03198, 0.7922, 0.7571, 0.4758, 0.75, 0.4609, 0.7611, 0.4547, 0.7679, 0.469, 0.712, 0.3142, 0.7328, 0.3298, 0.7146, 0.3703, 0.6983, 0.3651, 0.05208, 0.765, 0.05031, 0.7843, 0.03198, 0.7922, 0.03159, 0.7647, 0.64, 0.3918, 0.6183, 0.3944, 0.6175, 0.3817, 0.6378, 0.3794, 0.7414, 0.4417, 0.729, 0.4208, 0.7456, 0.42, 0.753, 0.4366, 0.2191, 0.7953, 0.2189, 0.7673, 0.2402, 0.7676, 0.244, 0.7991, 0.1067, 0.09201, 0.04955, 0.09804, 0.05621, 0.07447, 0.102, 0.07775, 0.3002, 0.5961, 0.2532, 0.5909, 0.2845, 0.5765, 0.0486, 0.7999, 0.0475, 0.8138, 0.04333, 0.8326, 0.03022, 0.8148, 0.03022, 0.8148, 0.04333, 0.8326, 0.03802, 0.8522, 0.02215, 0.8478, 0.5461, 0.8549, 0.5296, 0.8589, 0.5248, 0.8382, 0.5388, 0.8203, 0.2229, 0.8295, 0.2205, 0.8132, 0.2529, 0.8339, 0.2276, 0.8447, 0.7299, 0.7944, 0.7268, 0.8065, 0.6995, 0.7951, 0.7005, 0.7813, 0.7207, 0.8447, 0.7192, 0.8575, 0.6934, 0.858, 0.6945, 0.8503, 0.2013, 0.8305, 0.2229, 0.8295, 0.2276, 0.8447, 0.1994, 0.858, 0.7193, 0.8701, 0.7223, 0.887, 0.6963, 0.8867, 0.6939, 0.8667, 0.7268, 0.8065, 0.7245, 0.8265, 0.6975, 0.8285, 0.6995, 0.7951, 0.2205, 0.8132, 0.2191, 0.7953, 0.244, 0.7991, 0.2529, 0.8339, 0.2529, 0.8339, 0.244, 0.7991, 0.2815, 0.8082, 0.2808, 0.84, 0.2808, 0.84, 0.2815, 0.8082, 0.3199, 0.8002, 0.3095, 0.8347, 0.6676, 0.8674, 0.6669, 0.8882, 0.6561, 0.888, 0.6558, 0.8776, 0.657, 0.8668, 0.6669, 0.9102, 0.6667, 0.9281, 0.6565, 0.9263, 0.6555, 0.9165, 0.6549, 0.909, 0.6683, 0.8579, 0.6676, 0.8674, 0.657, 0.8668, 0.658, 0.8622, 0.6594, 0.8579, 0.6674, 0.7961, 0.667, 0.8274, 0.6556, 0.8276, 0.6555, 0.8133, 0.6572, 0.7973, 0.7245, 0.8265, 0.7207, 0.8447, 0.6945, 0.8503, 0.6975, 0.8285, 0.7223, 0.887, 0.727, 0.9051, 0.6994, 0.9101, 0.6963, 0.8867, 0.7192, 0.8575, 0.7193, 0.8701, 0.6939, 0.8667, 0.6934, 0.858, 0.727, 0.9051, 0.7299, 0.9176, 0.7002, 0.9304, 0.6994, 0.9101, 0.7003, 0.7026, 0.6986, 0.7189, 0.6841, 0.7168, 0.6849, 0.7015, 0.6965, 0.6385, 0.6982, 0.6543, 0.6806, 0.6585, 0.6782, 0.6436, 0.6985, 0.677, 0.7003, 0.7026, 0.6849, 0.7015, 0.683, 0.678, 0.6846, 0.6053, 0.6921, 0.6219, 0.6749, 0.6298, 0.6687, 0.6129, 0.6743, 0.5874, 0.6846, 0.6053, 0.6687, 0.6129, 0.6595, 0.5937, 0.6982, 0.6543, 0.6985, 0.677, 0.683, 0.678, 0.6806, 0.6585, 0.6921, 0.6219, 0.6965, 0.6385, 0.6782, 0.6436, 0.6749, 0.6298, 0.6654, 0.5756, 0.6743, 0.5874, 0.6595, 0.5937, 0.6519, 0.5817, 0.7232, 0.5356, 0.7426, 0.5491, 0.7134, 0.5665, 0.7, 0.5526, 0.6863, 0.562, 0.6977, 0.5759, 0.6743, 0.5874, 0.6654, 0.5756, 0.7663, 0.5908, 0.7675, 0.6145, 0.7383, 0.6245, 0.7353, 0.6048, 0.7143, 0.6136, 0.7198, 0.6312, 0.6965, 0.6385, 0.6921, 0.6219, 0.7636, 0.6422, 0.7534, 0.6756, 0.7396, 0.674, 0.7415, 0.6458, 0.7212, 0.65, 0.7238, 0.674, 0.6985, 0.677, 0.6982, 0.6543, 0.7426, 0.5491, 0.7503, 0.5722, 0.7229, 0.5894, 0.7134, 0.5665, 0.6977, 0.5759, 0.7063, 0.5966, 0.6846, 0.6053, 0.6743, 0.5874, 0.7503, 0.5722, 0.7663, 0.5908, 0.7353, 0.6048, 0.7229, 0.5894, 0.7063, 0.5966, 0.7143, 0.6136, 0.6921, 0.6219, 0.6846, 0.6053, 0.7534, 0.6756, 0.7614, 0.7089, 0.739, 0.7073, 0.7396, 0.674, 0.7238, 0.674, 0.7239, 0.7053, 0.7003, 0.7026, 0.6985, 0.677, 0.7675, 0.6145, 0.7636, 0.6422, 0.7415, 0.6458, 0.7383, 0.6245, 0.7198, 0.6312, 0.7212, 0.65, 0.6982, 0.6543, 0.6965, 0.6385, 0.7614, 0.7089, 0.7675, 0.7364, 0.7391, 0.7276, 0.739, 0.7073, 0.7239, 0.7053, 0.7232, 0.7242, 0.6986, 0.7189, 0.7003, 0.7026, 0.6849, 0.7015, 0.6841, 0.7168, 0.6692, 0.715, 0.6689, 0.7012, 0.6474, 0.7013, 0.6483, 0.7138, 0.6273, 0.7134, 0.6262, 0.7022, 0.6782, 0.6436, 0.6806, 0.6585, 0.6633, 0.6626, 0.6608, 0.6491, 0.6405, 0.6547, 0.6423, 0.6669, 0.6203, 0.6719, 0.6193, 0.6607, 0.683, 0.678, 0.6849, 0.7015, 0.6689, 0.7012, 0.6665, 0.6801, 0.6449, 0.683, 0.6474, 0.7013, 0.6262, 0.7022, 0.6226, 0.6864, 0.6687, 0.6129, 0.6749, 0.6298, 0.6573, 0.6355, 0.6534, 0.6191, 0.6337, 0.6267, 0.6379, 0.6425, 0.6168, 0.6496, 0.6129, 0.6342, 0.6595, 0.5937, 0.6687, 0.6129, 0.6534, 0.6191, 0.6464, 0.6001, 0.6269, 0.6092, 0.6337, 0.6267, 0.6129, 0.6342, 0.6072, 0.6177, 0.6806, 0.6585, 0.683, 0.678, 0.6665, 0.6801, 0.6633, 0.6626, 0.6423, 0.6669, 0.6449, 0.683, 0.6226, 0.6864, 0.6203, 0.6719, 0.6749, 0.6298, 0.6782, 0.6436, 0.6608, 0.6491, 0.6573, 0.6355, 0.6379, 0.6425, 0.6405, 0.6547, 0.6193, 0.6607, 0.6168, 0.6496, 0.6519, 0.5817, 0.6595, 0.5937, 0.6464, 0.6001, 0.6386, 0.589, 0.6203, 0.5993, 0.6269, 0.6092, 0.6072, 0.6177, 0.6015, 0.6086, 0.739, 0.7073, 0.7391, 0.7276, 0.7232, 0.7242, 0.7239, 0.7053, 0.7383, 0.6245, 0.7415, 0.6458, 0.7212, 0.65, 0.7198, 0.6312, 0.7396, 0.674, 0.739, 0.7073, 0.7239, 0.7053, 0.7238, 0.674, 0.7229, 0.5894, 0.7353, 0.6048, 0.7143, 0.6136, 0.7063, 0.5966, 0.7134, 0.5665, 0.7229, 0.5894, 0.7063, 0.5966, 0.6977, 0.5759, 0.7415, 0.6458, 0.7396, 0.674, 0.7238, 0.674, 0.7212, 0.65, 0.7353, 0.6048, 0.7383, 0.6245, 0.7198, 0.6312, 0.7143, 0.6136, 0.7, 0.5526, 0.7134, 0.5665, 0.6977, 0.5759, 0.6863, 0.562, 0.6386, 0.589, 0.6464, 0.6001, 0.6269, 0.6092, 0.6203, 0.5993, 0.6573, 0.6355, 0.6608, 0.6491, 0.6405, 0.6547, 0.6379, 0.6425, 0.6633, 0.6626, 0.6665, 0.6801, 0.6449, 0.683, 0.6423, 0.6669, 0.6464, 0.6001, 0.6534, 0.6191, 0.6337, 0.6267, 0.6269, 0.6092, 0.6534, 0.6191, 0.6573, 0.6355, 0.6379, 0.6425, 0.6337, 0.6267, 0.6665, 0.6801, 0.6689, 0.7012, 0.6474, 0.7013, 0.6449, 0.683, 0.6608, 0.6491, 0.6633, 0.6626, 0.6423, 0.6669, 0.6405, 0.6547, 0.6689, 0.7012, 0.6692, 0.715, 0.6483, 0.7138, 0.6474, 0.7013, 0.7551, 0.2808, 0.7678, 0.2936, 0.7679, 0.3162, 0.7464, 0.3065, 0.7464, 0.3065, 0.7679, 0.3162, 0.7579, 0.3344, 0.7328, 0.3298, 0.7368, 0.2789, 0.7551, 0.2808, 0.7464, 0.3065, 0.7187, 0.294, 0.7187, 0.294, 0.7464, 0.3065, 0.7328, 0.3298, 0.712, 0.3142, 0.665, 0.3895, 0.64, 0.3918, 0.6378, 0.3794, 0.6558, 0.376, 0.75, 0.4609, 0.7414, 0.4417, 0.753, 0.4366, 0.7611, 0.4547, 0.7112, 0.4208, 0.6953, 0.4106, 0.7049, 0.3883, 0.7121, 0.3916, 0.6183, 0.3944, 0.6016, 0.3935, 0.6016, 0.3809, 0.6175, 0.3817, 0.4879, 0.06648, 0.4966, 0.04494, 0.5094, 0.049, 0.501, 0.06998, 0.4821, 0.152, 0.4798, 0.1301, 0.4923, 0.1307, 0.4947, 0.1515, 0.4923, 0.2278, 0.4889, 0.1993, 0.5018, 0.1971, 0.5054, 0.2247, 0.4798, 0.1301, 0.4833, 0.09874, 0.4962, 0.1009, 0.4923, 0.1307, 0.4889, 0.1993, 0.4848, 0.1712, 0.4975, 0.1701, 0.5018, 0.1971, 0.4833, 0.09874, 0.4879, 0.06648, 0.501, 0.06998, 0.4962, 0.1009, 0.4848, 0.1712, 0.4821, 0.152, 0.4947, 0.1515, 0.4975, 0.1701, 0.4953, 0.2485, 0.4923, 0.2278, 0.5054, 0.2247, 0.5083, 0.245, 0.4157, 0.2652, 0.4143, 0.2431, 0.4447, 0.2385, 0.4464, 0.2604, 0.4464, 0.2604, 0.4447, 0.2385, 0.4745, 0.2325, 0.4771, 0.254, 0.4079, 0.1762, 0.4052, 0.1545, 0.4356, 0.1537, 0.4383, 0.1749, 0.4383, 0.1749, 0.4356, 0.1537, 0.4649, 0.1526, 0.4677, 0.1729, 0.4059, 0.08766, 0.4107, 0.04763, 0.4408, 0.05397, 0.4364, 0.09088, 0.4364, 0.09088, 0.4408, 0.05397, 0.4699, 0.06116, 0.4661, 0.09526, 0.4115, 0.2099, 0.4079, 0.1762, 0.4383, 0.1749, 0.4422, 0.2069, 0.4422, 0.2069, 0.4383, 0.1749, 0.4677, 0.1729, 0.4716, 0.2026, 0.4023, 0.1279, 0.4059, 0.08766, 0.4364, 0.09088, 0.433, 0.1282, 0.433, 0.1282, 0.4364, 0.09088, 0.4661, 0.09526, 0.4623, 0.1294, 0.4143, 0.2431, 0.4115, 0.2099, 0.4422, 0.2069, 0.4447, 0.2385, 0.4447, 0.2385, 0.4422, 0.2069, 0.4716, 0.2026, 0.4745, 0.2325, 0.4052, 0.1545, 0.4023, 0.1279, 0.433, 0.1282, 0.4356, 0.1537, 0.4356, 0.1537, 0.433, 0.1282, 0.4623, 0.1294, 0.4649, 0.1526, 0.4107, 0.04763, 0.4195, 0.02215, 0.4496, 0.02991, 0.4408, 0.05397, 0.4408, 0.05397, 0.4496, 0.02991, 0.4793, 0.03887, 0.4699, 0.06116, 0.5206, 0.07453, 0.5283, 0.05474, 0.5572, 0.06343, 0.5504, 0.08115, 0.5135, 0.151, 0.5114, 0.1309, 0.542, 0.1313, 0.5436, 0.1503, 0.5249, 0.2209, 0.5209, 0.1948, 0.5507, 0.1915, 0.5545, 0.215, 0.5114, 0.1309, 0.5155, 0.103, 0.5455, 0.1061, 0.542, 0.1313, 0.5209, 0.1948, 0.5163, 0.1692, 0.5463, 0.1678, 0.5507, 0.1915, 0.5155, 0.103, 0.5206, 0.07453, 0.5504, 0.08115, 0.5455, 0.1061, 0.5163, 0.1692, 0.5135, 0.151, 0.5436, 0.1503, 0.5463, 0.1678, 0.5277, 0.2402, 0.5249, 0.2209, 0.5545, 0.215, 0.5572, 0.2328, 0.5083, 0.245, 0.5054, 0.2247, 0.5249, 0.2209, 0.5277, 0.2402, 0.4975, 0.1701, 0.4947, 0.1515, 0.5135, 0.151, 0.5163, 0.1692, 0.4962, 0.1009, 0.501, 0.06998, 0.5206, 0.07453, 0.5155, 0.103, 0.5018, 0.1971, 0.4975, 0.1701, 0.5163, 0.1692, 0.5209, 0.1948, 0.4923, 0.1307, 0.4962, 0.1009, 0.5155, 0.103, 0.5114, 0.1309, 0.5054, 0.2247, 0.5018, 0.1971, 0.5209, 0.1948, 0.5249, 0.2209, 0.4947, 0.1515, 0.4923, 0.1307, 0.5114, 0.1309, 0.5135, 0.151, 0.501, 0.06998, 0.5094, 0.049, 0.5283, 0.05474, 0.5206, 0.07453, 0.4771, 0.254, 0.4745, 0.2325, 0.4923, 0.2278, 0.4953, 0.2485, 0.4677, 0.1729, 0.4649, 0.1526, 0.4821, 0.152, 0.4848, 0.1712, 0.4661, 0.09526, 0.4699, 0.06116, 0.4879, 0.06648, 0.4833, 0.09874, 0.4716, 0.2026, 0.4677, 0.1729, 0.4848, 0.1712, 0.4889, 0.1993, 0.4623, 0.1294, 0.4661, 0.09526, 0.4833, 0.09874, 0.4798, 0.1301, 0.4745, 0.2325, 0.4716, 0.2026, 0.4889, 0.1993, 0.4923, 0.2278, 0.4649, 0.1526, 0.4623, 0.1294, 0.4798, 0.1301, 0.4821, 0.152, 0.4699, 0.06116, 0.4793, 0.03887, 0.4966, 0.04494, 0.4879, 0.06648, 0.6208, 0.8534, 0.6215, 0.8424, 0.636, 0.8402, 0.6346, 0.8521, 0.6449, 0.8533, 0.6465, 0.8436, 0.6572, 0.85, 0.6582, 0.8541, 0.6238, 0.8651, 0.6196, 0.8597, 0.6337, 0.8588, 0.6351, 0.8659, 0.6451, 0.8637, 0.6452, 0.8583, 0.6594, 0.8579, 0.658, 0.8622, 0.667, 0.8274, 0.6678, 0.8494, 0.6572, 0.85, 0.6555, 0.8383, 0.6556, 0.8276, 0.6678, 0.8494, 0.6683, 0.8579, 0.6594, 0.8579, 0.6582, 0.8541, 0.6572, 0.85, 0.6664, 0.7833, 0.6674, 0.7961, 0.6572, 0.7973, 0.6565, 0.7913, 0.656, 0.7852, 0.6669, 0.8882, 0.6669, 0.9102, 0.6549, 0.909, 0.6546, 0.899, 0.6561, 0.888, 0.6963, 0.8867, 0.6994, 0.9101, 0.6836, 0.911, 0.6824, 0.888, 0.6824, 0.888, 0.6836, 0.911, 0.6669, 0.9102, 0.6669, 0.8882, 0.7005, 0.7813, 0.6995, 0.7951, 0.6843, 0.7945, 0.6843, 0.7807, 0.6843, 0.7807, 0.6843, 0.7945, 0.6674, 0.7961, 0.6664, 0.7833, 0.6945, 0.8503, 0.6934, 0.858, 0.6822, 0.858, 0.6822, 0.8497, 0.6822, 0.8497, 0.6822, 0.858, 0.6683, 0.8579, 0.6678, 0.8494, 0.6975, 0.8285, 0.6945, 0.8503, 0.6822, 0.8497, 0.6828, 0.8274, 0.6828, 0.8274, 0.6822, 0.8497, 0.6678, 0.8494, 0.667, 0.8274, 0.6995, 0.7951, 0.6975, 0.8285, 0.6828, 0.8274, 0.6843, 0.7945, 0.6843, 0.7945, 0.6828, 0.8274, 0.667, 0.8274, 0.6674, 0.7961, 0.6934, 0.858, 0.6939, 0.8667, 0.6819, 0.8672, 0.6822, 0.858, 0.6822, 0.858, 0.6819, 0.8672, 0.6676, 0.8674, 0.6683, 0.8579, 0.6994, 0.9101, 0.7002, 0.9304, 0.6842, 0.931, 0.6836, 0.911, 0.6836, 0.911, 0.6842, 0.931, 0.6667, 0.9281, 0.6669, 0.9102, 0.6939, 0.8667, 0.6963, 0.8867, 0.6824, 0.888, 0.6819, 0.8672, 0.6819, 0.8672, 0.6824, 0.888, 0.6669, 0.8882, 0.6676, 0.8674, 0.6474, 0.8737, 0.6451, 0.8637, 0.658, 0.8622, 0.657, 0.8668, 0.6374, 0.878, 0.6351, 0.8659, 0.6451, 0.8637, 0.6474, 0.8737, 0.6351, 0.8659, 0.6337, 0.8588, 0.6452, 0.8583, 0.6451, 0.8637, 0.6259, 0.8758, 0.6238, 0.8651, 0.6351, 0.8659, 0.6374, 0.878, 0.6158, 0.8716, 0.6095, 0.8674, 0.6238, 0.8651, 0.6259, 0.8758, 0.6095, 0.8674, 0.6015, 0.8609, 0.6196, 0.8597, 0.6238, 0.8651, 0.6452, 0.8583, 0.6449, 0.8533, 0.6582, 0.8541, 0.6594, 0.8579, 0.6337, 0.8588, 0.6346, 0.8521, 0.6449, 0.8533, 0.6452, 0.8583, 0.6346, 0.8521, 0.636, 0.8402, 0.6465, 0.8436, 0.6449, 0.8533, 0.6196, 0.8597, 0.6208, 0.8534, 0.6346, 0.8521, 0.6337, 0.8588, 0.6015, 0.8609, 0.6036, 0.8549, 0.6208, 0.8534, 0.6196, 0.8597, 0.6036, 0.8549, 0.6057, 0.8491, 0.6215, 0.8424, 0.6208, 0.8534, 0.62, 0.4235, 0.6015, 0.4222, 0.6016, 0.4061, 0.6191, 0.4072, 0.689, 0.4216, 0.6693, 0.416, 0.6758, 0.4037, 0.6953, 0.4106, 0.7247, 0.4753, 0.7149, 0.4539, 0.7297, 0.447, 0.7389, 0.4672, 0.6693, 0.416, 0.6447, 0.4203, 0.6421, 0.4043, 0.6758, 0.4037, 0.7149, 0.4539, 0.7042, 0.4324, 0.7112, 0.4208, 0.7297, 0.447, 0.6447, 0.4203, 0.62, 0.4235, 0.6191, 0.4072, 0.6421, 0.4043, 0.7042, 0.4324, 0.689, 0.4216, 0.6953, 0.4106, 0.7112, 0.4208, 0.7324, 0.4913, 0.7247, 0.4753, 0.7389, 0.4672, 0.7462, 0.4826, 0.7196, 0.3884, 0.709, 0.3804, 0.7146, 0.3703, 0.7286, 0.3787, 0.709, 0.3804, 0.6956, 0.3784, 0.6983, 0.3651, 0.7146, 0.3703, 0.729, 0.4208, 0.7112, 0.4208, 0.7121, 0.3916, 0.7196, 0.3884, 0.6953, 0.4106, 0.6758, 0.4037, 0.6966, 0.3861, 0.7049, 0.3883, 0.7328, 0.3298, 0.7579, 0.3344, 0.7286, 0.3787, 0.7146, 0.3703, 0.665, 0.3895, 0.6558, 0.376, 0.6983, 0.3651, 0.6956, 0.3784, 0.6758, 0.4037, 0.665, 0.3895, 0.6956, 0.3784, 0.6966, 0.3861, 0.7456, 0.42, 0.729, 0.4208, 0.7196, 0.3884, 0.7286, 0.3787, 0.7049, 0.3883, 0.6966, 0.3861, 0.6956, 0.3784, 0.709, 0.3804, 0.7121, 0.3916, 0.7049, 0.3883, 0.709, 0.3804, 0.7196, 0.3884, 0.6191, 0.4072, 0.6016, 0.4061, 0.6016, 0.3935, 0.6183, 0.3944, 0.7389, 0.4672, 0.7297, 0.447, 0.7414, 0.4417, 0.75, 0.4609, 0.6758, 0.4037, 0.6421, 0.4043, 0.64, 0.3918, 0.665, 0.3895, 0.7297, 0.447, 0.7112, 0.4208, 0.729, 0.4208, 0.7414, 0.4417, 0.6421, 0.4043, 0.6191, 0.4072, 0.6183, 0.3944, 0.64, 0.3918, 0.7462, 0.4826, 0.7389, 0.4672, 0.75, 0.4609, 0.7571, 0.4758, 0.3101, 0.7026, 0.3434, 0.723, 0.3451, 0.7407, 0.3195, 0.7372, 0.2007, 0.7225, 0.203, 0.7038, 0.2245, 0.7054, 0.2216, 0.7215, 0.3639, 0.6772, 0.3626, 0.7063, 0.3406, 0.7075, 0.3357, 0.6927, 0.3357, 0.6927, 0.3406, 0.7075, 0.3434, 0.723, 0.3101, 0.7026, 0.5388, 0.7177, 0.52, 0.7336, 0.5211, 0.7199, 0.5248, 0.6998, 0.3648, 0.7244, 0.3663, 0.7449, 0.3451, 0.7407, 0.3434, 0.723, 0.3195, 0.7372, 0.3451, 0.7407, 0.346, 0.7689, 0.3248, 0.769, 0.5381, 0.769, 0.5169, 0.769, 0.5185, 0.7493, 0.5373, 0.7408, 0.3663, 0.7449, 0.3672, 0.7689, 0.346, 0.7689, 0.3451, 0.7407, 0.3626, 0.7063, 0.3648, 0.7244, 0.3434, 0.723, 0.3406, 0.7075, 0.5373, 0.7408, 0.5185, 0.7493, 0.52, 0.7336, 0.5388, 0.7177, 0.1979, 0.767, 0.199, 0.7432, 0.2198, 0.7393, 0.2189, 0.7673, 0.199, 0.7432, 0.2007, 0.7225, 0.2216, 0.7215, 0.2198, 0.7393, 0.05086, 0.7457, 0.04961, 0.73, 0.07655, 0.7277, 0.0768, 0.7451, 0.0768, 0.7451, 0.07655, 0.7277, 0.1192, 0.7248, 0.1192, 0.7439, 0.1192, 0.7439, 0.1192, 0.7248, 0.162, 0.7221, 0.1611, 0.7428, 0.1611, 0.7428, 0.162, 0.7221, 0.2007, 0.7225, 0.199, 0.7432, 0.05208, 0.765, 0.05086, 0.7457, 0.0768, 0.7451, 0.07675, 0.7653, 0.07675, 0.7653, 0.0768, 0.7451, 0.1192, 0.7439, 0.1191, 0.7659, 0.1191, 0.7659, 0.1192, 0.7439, 0.1611, 0.7428, 0.1605, 0.7665, 0.1605, 0.7665, 0.1611, 0.7428, 0.199, 0.7432, 0.1979, 0.767, 0.5211, 0.7199, 0.52, 0.7336, 0.4922, 0.7309, 0.4932, 0.716, 0.4932, 0.716, 0.4922, 0.7309, 0.4482, 0.7274, 0.4489, 0.7108, 0.4489, 0.7108, 0.4482, 0.7274, 0.4044, 0.7242, 0.404, 0.7062, 0.404, 0.7062, 0.4044, 0.7242, 0.3648, 0.7244, 0.3626, 0.7063, 0.5185, 0.7493, 0.5169, 0.769, 0.4915, 0.769, 0.4917, 0.7483, 0.4917, 0.7483, 0.4915, 0.769, 0.4478, 0.769, 0.448, 0.7465, 0.448, 0.7465, 0.4478, 0.769, 0.4053, 0.7689, 0.405, 0.7448, 0.405, 0.7448, 0.4053, 0.7689, 0.3672, 0.7689, 0.3663, 0.7449, 0.52, 0.7336, 0.5185, 0.7493, 0.4917, 0.7483, 0.4922, 0.7309, 0.4922, 0.7309, 0.4917, 0.7483, 0.448, 0.7465, 0.4482, 0.7274, 0.4482, 0.7274, 0.448, 0.7465, 0.405, 0.7448, 0.4044, 0.7242, 0.4044, 0.7242, 0.405, 0.7448, 0.3663, 0.7449, 0.3648, 0.7244, 0.5248, 0.6998, 0.5211, 0.7199, 0.4932, 0.716, 0.4967, 0.6941, 0.4967, 0.6941, 0.4932, 0.716, 0.4489, 0.7108, 0.4523, 0.6863, 0.4523, 0.6863, 0.4489, 0.7108, 0.404, 0.7062, 0.4063, 0.6788, 0.4063, 0.6788, 0.404, 0.7062, 0.3626, 0.7063, 0.3639, 0.6772, 0.04961, 0.73, 0.04891, 0.716, 0.07585, 0.7124, 0.07655, 0.7277, 0.07655, 0.7277, 0.07585, 0.7124, 0.1187, 0.7077, 0.1192, 0.7248, 0.1192, 0.7248, 0.1187, 0.7077, 0.1627, 0.7035, 0.162, 0.7221, 0.162, 0.7221, 0.1627, 0.7035, 0.203, 0.7038, 0.2007, 0.7225, 0.1627, 0.7035, 0.1604, 0.6774, 0.2019, 0.6763, 0.203, 0.7038, 0.1604, 0.6774, 0.1554, 0.6496, 0.1903, 0.6408, 0.2019, 0.6763, 0.4116, 0.6498, 0.4063, 0.6788, 0.3639, 0.6772, 0.3759, 0.6404, 0.1187, 0.7077, 0.1157, 0.6845, 0.1604, 0.6774, 0.1627, 0.7035, 0.1157, 0.6845, 0.111, 0.6605, 0.1554, 0.6496, 0.1604, 0.6774, 0.4572, 0.6614, 0.4523, 0.6863, 0.4063, 0.6788, 0.4116, 0.6498, 0.07585, 0.7124, 0.07244, 0.6918, 0.1157, 0.6845, 0.1187, 0.7077, 0.07244, 0.6918, 0.06781, 0.6701, 0.111, 0.6605, 0.1157, 0.6845, 0.5016, 0.6714, 0.4967, 0.6941, 0.4523, 0.6863, 0.4572, 0.6614, 0.04891, 0.716, 0.04528, 0.6972, 0.07244, 0.6918, 0.07585, 0.7124, 0.04528, 0.6972, 0.04054, 0.6774, 0.06781, 0.6701, 0.07244, 0.6918, 0.5296, 0.6791, 0.5248, 0.6998, 0.4967, 0.6941, 0.5016, 0.6714, 0.05086, 0.7457, 0.03277, 0.7372, 0.03167, 0.7146, 0.04961, 0.73, 0.7571, 0.03767, 0.7679, 0.04444, 0.7611, 0.05873, 0.75, 0.05249, 0.712, 0.1992, 0.6983, 0.1483, 0.7146, 0.1431, 0.7328, 0.1836, 0.05208, 0.765, 0.03159, 0.7647, 0.03277, 0.7372, 0.05086, 0.7457, 0.64, 0.1216, 0.6378, 0.1341, 0.6175, 0.1318, 0.6183, 0.119, 0.7414, 0.07167, 0.753, 0.07683, 0.7456, 0.09338, 0.729, 0.09262, 0.2198, 0.7393, 0.2447, 0.7362, 0.2402, 0.7676, 0.2189, 0.7673, 0.3407, 0.5604, 0.3467, 0.5876, 0.3002, 0.5961, 0.2845, 0.5765, 0.2734, 0.04732, 0.2708, 0.03096, 0.3133, 0.02215, 0.2983, 0.03926, 0.04961, 0.73, 0.03167, 0.7146, 0.04528, 0.6972, 0.04891, 0.716, 0.03167, 0.7146, 0.02456, 0.6814, 0.04054, 0.6774, 0.04528, 0.6972, 0.5461, 0.6831, 0.5388, 0.7177, 0.5248, 0.6998, 0.5296, 0.6791, 0.2245, 0.7054, 0.2296, 0.6903, 0.2545, 0.7019, 0.2216, 0.7215, 0.9027, 0.9172, 0.8732, 0.9304, 0.8722, 0.9166, 0.8995, 0.9051, 0.8934, 0.8669, 0.8672, 0.8614, 0.8662, 0.8537, 0.8919, 0.8542, 0.203, 0.7038, 0.2019, 0.6763, 0.2296, 0.6903, 0.2245, 0.7054, 0.892, 0.8416, 0.8666, 0.8449, 0.869, 0.8249, 0.895, 0.8246, 0.8995, 0.9051, 0.8722, 0.9166, 0.8702, 0.8831, 0.8972, 0.8851, 0.2216, 0.7215, 0.2545, 0.7019, 0.2447, 0.7362, 0.2198, 0.7393, 0.2545, 0.7019, 0.2823, 0.6966, 0.2822, 0.728, 0.2447, 0.7362, 0.2823, 0.6966, 0.3101, 0.7026, 0.3195, 0.7372, 0.2822, 0.728, 0.8403, 0.8443, 0.8297, 0.8448, 0.8285, 0.8341, 0.8288, 0.8237, 0.8397, 0.8235, 0.8396, 0.8015, 0.8277, 0.8026, 0.8282, 0.7952, 0.8293, 0.7853, 0.8394, 0.7836, 0.8411, 0.8538, 0.8321, 0.8538, 0.8307, 0.8495, 0.8297, 0.8448, 0.8403, 0.8443, 0.8401, 0.9155, 0.8299, 0.9143, 0.8282, 0.8984, 0.8283, 0.8841, 0.8398, 0.8843, 0.8972, 0.8851, 0.8702, 0.8831, 0.8672, 0.8614, 0.8934, 0.8669, 0.895, 0.8246, 0.869, 0.8249, 0.8721, 0.8016, 0.8997, 0.8066, 0.8919, 0.8542, 0.8662, 0.8537, 0.8666, 0.8449, 0.892, 0.8416, 0.8997, 0.8066, 0.8721, 0.8016, 0.8729, 0.7813, 0.9027, 0.7941, 0.9106, 0.5694, 0.8953, 0.5704, 0.8944, 0.5551, 0.9089, 0.553, 0.9069, 0.6334, 0.8886, 0.6284, 0.8909, 0.6135, 0.9085, 0.6177, 0.9088, 0.5949, 0.8934, 0.594, 0.8953, 0.5704, 0.9106, 0.5694, 0.895, 0.6666, 0.879, 0.6591, 0.8852, 0.6422, 0.9024, 0.65, 0.8846, 0.6845, 0.8699, 0.6782, 0.879, 0.6591, 0.895, 0.6666, 0.9085, 0.6177, 0.8909, 0.6135, 0.8934, 0.594, 0.9088, 0.5949, 0.9024, 0.65, 0.8852, 0.6422, 0.8886, 0.6284, 0.9069, 0.6334, 0.8757, 0.6964, 0.8622, 0.6902, 0.8699, 0.6782, 0.8846, 0.6845, 0.9335, 0.7364, 0.9104, 0.7193, 0.9238, 0.7055, 0.9529, 0.7228, 0.8967, 0.71, 0.8757, 0.6964, 0.8846, 0.6845, 0.908, 0.6961, 0.9766, 0.6812, 0.9456, 0.6671, 0.9486, 0.6474, 0.9778, 0.6574, 0.9246, 0.6584, 0.9024, 0.65, 0.9069, 0.6334, 0.9302, 0.6408, 0.974, 0.6297, 0.9518, 0.6261, 0.9499, 0.5979, 0.9637, 0.5964, 0.9315, 0.622, 0.9085, 0.6177, 0.9088, 0.5949, 0.9341, 0.598, 0.9529, 0.7228, 0.9238, 0.7055, 0.9332, 0.6826, 0.9606, 0.6998, 0.908, 0.6961, 0.8846, 0.6845, 0.895, 0.6666, 0.9167, 0.6753, 0.9606, 0.6998, 0.9332, 0.6826, 0.9456, 0.6671, 0.9766, 0.6812, 0.9167, 0.6753, 0.895, 0.6666, 0.9024, 0.65, 0.9246, 0.6584, 0.9637, 0.5964, 0.9499, 0.5979, 0.9493, 0.5646, 0.9717, 0.563, 0.9341, 0.598, 0.9088, 0.5949, 0.9106, 0.5694, 0.9342, 0.5666, 0.9778, 0.6574, 0.9486, 0.6474, 0.9518, 0.6261, 0.974, 0.6297, 0.9302, 0.6408, 0.9069, 0.6334, 0.9085, 0.6177, 0.9315, 0.622, 0.9717, 0.563, 0.9493, 0.5646, 0.9494, 0.5443, 0.9778, 0.5356, 0.9342, 0.5666, 0.9106, 0.5694, 0.9089, 0.553, 0.9335, 0.5477, 0.8953, 0.5704, 0.8792, 0.5708, 0.8795, 0.557, 0.8944, 0.5551, 0.8577, 0.5706, 0.8365, 0.5698, 0.8376, 0.5585, 0.8586, 0.5582, 0.8886, 0.6284, 0.8711, 0.6229, 0.8736, 0.6094, 0.8909, 0.6135, 0.8508, 0.6173, 0.8296, 0.6113, 0.8306, 0.6001, 0.8526, 0.605, 0.8934, 0.594, 0.8768, 0.5919, 0.8792, 0.5708, 0.8953, 0.5704, 0.8552, 0.589, 0.8329, 0.5856, 0.8365, 0.5698, 0.8577, 0.5706, 0.879, 0.6591, 0.8637, 0.6529, 0.8676, 0.6364, 0.8852, 0.6422, 0.844, 0.6452, 0.8232, 0.6377, 0.8271, 0.6223, 0.8483, 0.6295, 0.8699, 0.6782, 0.8568, 0.6718, 0.8637, 0.6529, 0.879, 0.6591, 0.8373, 0.6628, 0.8175, 0.6542, 0.8232, 0.6377, 0.844, 0.6452, 0.8909, 0.6135, 0.8736, 0.6094, 0.8768, 0.5919, 0.8934, 0.594, 0.8526, 0.605, 0.8306, 0.6001, 0.8329, 0.5856, 0.8552, 0.589, 0.8852, 0.6422, 0.8676, 0.6364, 0.8711, 0.6229, 0.8886, 0.6284, 0.8483, 0.6295, 0.8271, 0.6223, 0.8296, 0.6113, 0.8508, 0.6173, 0.8622, 0.6902, 0.849, 0.6829, 0.8568, 0.6718, 0.8699, 0.6782, 0.8307, 0.6727, 0.8118, 0.6633, 0.8175, 0.6542, 0.8373, 0.6628, 0.9493, 0.5646, 0.9342, 0.5666, 0.9335, 0.5477, 0.9494, 0.5443, 0.9486, 0.6474, 0.9302, 0.6408, 0.9315, 0.622, 0.9518, 0.6261, 0.9499, 0.5979, 0.9341, 0.598, 0.9342, 0.5666, 0.9493, 0.5646, 0.9332, 0.6826, 0.9167, 0.6753, 0.9246, 0.6584, 0.9456, 0.6671, 0.9238, 0.7055, 0.908, 0.6961, 0.9167, 0.6753, 0.9332, 0.6826, 0.9518, 0.6261, 0.9315, 0.622, 0.9341, 0.598, 0.9499, 0.5979, 0.9456, 0.6671, 0.9246, 0.6584, 0.9302, 0.6408, 0.9486, 0.6474, 0.9104, 0.7193, 0.8967, 0.71, 0.908, 0.6961, 0.9238, 0.7055, 0.849, 0.6829, 0.8307, 0.6727, 0.8373, 0.6628, 0.8568, 0.6718, 0.8676, 0.6364, 0.8483, 0.6295, 0.8508, 0.6173, 0.8711, 0.6229, 0.8736, 0.6094, 0.8526, 0.605, 0.8552, 0.589, 0.8768, 0.5919, 0.8568, 0.6718, 0.8373, 0.6628, 0.844, 0.6452, 0.8637, 0.6529, 0.8637, 0.6529, 0.844, 0.6452, 0.8483, 0.6295, 0.8676, 0.6364, 0.8768, 0.5919, 0.8552, 0.589, 0.8577, 0.5706, 0.8792, 0.5708, 0.8711, 0.6229, 0.8508, 0.6173, 0.8526, 0.605, 0.8736, 0.6094, 0.8792, 0.5708, 0.8577, 0.5706, 0.8586, 0.5582, 0.8795, 0.557, 0.7551, 0.2327, 0.7464, 0.207, 0.7679, 0.1972, 0.7678, 0.2198, 0.7464, 0.207, 0.7328, 0.1836, 0.7579, 0.179, 0.7679, 0.1972, 0.7368, 0.2346, 0.7187, 0.2194, 0.7464, 0.207, 0.7551, 0.2327, 0.7187, 0.2194, 0.712, 0.1992, 0.7328, 0.1836, 0.7464, 0.207, 0.665, 0.1239, 0.6558, 0.1374, 0.6378, 0.1341, 0.64, 0.1216, 0.75, 0.05249, 0.7611, 0.05873, 0.753, 0.07683, 0.7414, 0.07167, 0.7112, 0.09267, 0.7121, 0.1218, 0.7049, 0.1251, 0.6953, 0.1028, 0.6183, 0.119, 0.6175, 0.1318, 0.6016, 0.1325, 0.6016, 0.1199, 0.4879, 0.5083, 0.501, 0.5048, 0.5094, 0.5258, 0.4966, 0.5299, 0.4821, 0.4228, 0.4947, 0.4233, 0.4923, 0.4441, 0.4798, 0.4447, 0.4923, 0.347, 0.5054, 0.3501, 0.5018, 0.3777, 0.4889, 0.3756, 0.4798, 0.4447, 0.4923, 0.4441, 0.4962, 0.4739, 0.4833, 0.4761, 0.4889, 0.3756, 0.5018, 0.3777, 0.4975, 0.4047, 0.4848, 0.4036, 0.4833, 0.4761, 0.4962, 0.4739, 0.501, 0.5048, 0.4879, 0.5083, 0.4848, 0.4036, 0.4975, 0.4047, 0.4947, 0.4233, 0.4821, 0.4228, 0.4953, 0.3263, 0.5083, 0.3298, 0.5054, 0.3501, 0.4923, 0.347, 0.4157, 0.3096, 0.4464, 0.3144, 0.4447, 0.3363, 0.4143, 0.3317, 0.4464, 0.3144, 0.4771, 0.3208, 0.4745, 0.3423, 0.4447, 0.3363, 0.4079, 0.3986, 0.4383, 0.3999, 0.4356, 0.4211, 0.4052, 0.4203, 0.4383, 0.3999, 0.4677, 0.4019, 0.4649, 0.4222, 0.4356, 0.4211, 0.4059, 0.4871, 0.4364, 0.4839, 0.4408, 0.5208, 0.4107, 0.5272, 0.4364, 0.4839, 0.4661, 0.4795, 0.4699, 0.5136, 0.4408, 0.5208, 0.4115, 0.3649, 0.4422, 0.3679, 0.4383, 0.3999, 0.4079, 0.3986, 0.4422, 0.3679, 0.4716, 0.3722, 0.4677, 0.4019, 0.4383, 0.3999, 0.4023, 0.4469, 0.433, 0.4466, 0.4364, 0.4839, 0.4059, 0.4871, 0.433, 0.4466, 0.4623, 0.4454, 0.4661, 0.4795, 0.4364, 0.4839, 0.4143, 0.3317, 0.4447, 0.3363, 0.4422, 0.3679, 0.4115, 0.3649, 0.4447, 0.3363, 0.4745, 0.3423, 0.4716, 0.3722, 0.4422, 0.3679, 0.4052, 0.4203, 0.4356, 0.4211, 0.433, 0.4466, 0.4023, 0.4469, 0.4356, 0.4211, 0.4649, 0.4222, 0.4623, 0.4454, 0.433, 0.4466, 0.4107, 0.5272, 0.4408, 0.5208, 0.4496, 0.5449, 0.4195, 0.5527, 0.4408, 0.5208, 0.4699, 0.5136, 0.4793, 0.5359, 0.4496, 0.5449, 0.5206, 0.5003, 0.5504, 0.4937, 0.5572, 0.5114, 0.5283, 0.5201, 0.5135, 0.4238, 0.5436, 0.4245, 0.542, 0.4435, 0.5114, 0.4439, 0.5249, 0.3539, 0.5545, 0.3598, 0.5507, 0.3833, 0.5209, 0.38, 0.5114, 0.4439, 0.542, 0.4435, 0.5455, 0.4687, 0.5155, 0.4718, 0.5209, 0.38, 0.5507, 0.3833, 0.5463, 0.407, 0.5163, 0.4056, 0.5155, 0.4718, 0.5455, 0.4687, 0.5504, 0.4937, 0.5206, 0.5003, 0.5163, 0.4056, 0.5463, 0.407, 0.5436, 0.4245, 0.5135, 0.4238, 0.5277, 0.3346, 0.5572, 0.342, 0.5545, 0.3598, 0.5249, 0.3539, 0.5083, 0.3298, 0.5277, 0.3346, 0.5249, 0.3539, 0.5054, 0.3501, 0.4975, 0.4047, 0.5163, 0.4056, 0.5135, 0.4238, 0.4947, 0.4233, 0.4962, 0.4739, 0.5155, 0.4718, 0.5206, 0.5003, 0.501, 0.5048, 0.5018, 0.3777, 0.5209, 0.38, 0.5163, 0.4056, 0.4975, 0.4047, 0.4923, 0.4441, 0.5114, 0.4439, 0.5155, 0.4718, 0.4962, 0.4739, 0.5054, 0.3501, 0.5249, 0.3539, 0.5209, 0.38, 0.5018, 0.3777, 0.4947, 0.4233, 0.5135, 0.4238, 0.5114, 0.4439, 0.4923, 0.4441, 0.501, 0.5048, 0.5206, 0.5003, 0.5283, 0.5201, 0.5094, 0.5258, 0.4771, 0.3208, 0.4953, 0.3263, 0.4923, 0.347, 0.4745, 0.3423, 0.4677, 0.4019, 0.4848, 0.4036, 0.4821, 0.4228, 0.4649, 0.4222, 0.4661, 0.4795, 0.4833, 0.4761, 0.4879, 0.5083, 0.4699, 0.5136, 0.4716, 0.3722, 0.4889, 0.3756, 0.4848, 0.4036, 0.4677, 0.4019, 0.4623, 0.4454, 0.4798, 0.4447, 0.4833, 0.4761, 0.4661, 0.4795, 0.4745, 0.3423, 0.4923, 0.347, 0.4889, 0.3756, 0.4716, 0.3722, 0.4649, 0.4222, 0.4821, 0.4228, 0.4798, 0.4447, 0.4623, 0.4454, 0.4699, 0.5136, 0.4879, 0.5083, 0.4966, 0.5299, 0.4793, 0.5359, 0.7936, 0.8582, 0.8073, 0.8596, 0.8088, 0.8715, 0.7942, 0.8692, 0.8177, 0.8583, 0.8309, 0.8576, 0.83, 0.8617, 0.8192, 0.8681, 0.7965, 0.8466, 0.8078, 0.8458, 0.8064, 0.8529, 0.7923, 0.852, 0.8179, 0.8479, 0.8307, 0.8495, 0.8321, 0.8538, 0.8179, 0.8533, 0.8398, 0.8843, 0.8283, 0.8841, 0.8283, 0.8733, 0.83, 0.8617, 0.8405, 0.8622, 0.8405, 0.8622, 0.83, 0.8617, 0.8309, 0.8576, 0.8321, 0.8538, 0.8411, 0.8538, 0.8391, 0.9284, 0.8288, 0.9265, 0.8292, 0.9204, 0.8299, 0.9143, 0.8401, 0.9155, 0.8397, 0.8235, 0.8288, 0.8237, 0.8274, 0.8127, 0.8277, 0.8026, 0.8396, 0.8015, 0.869, 0.8249, 0.8551, 0.8237, 0.8563, 0.8006, 0.8721, 0.8016, 0.8551, 0.8237, 0.8397, 0.8235, 0.8396, 0.8015, 0.8563, 0.8006, 0.8732, 0.9304, 0.857, 0.931, 0.8571, 0.9171, 0.8722, 0.9166, 0.857, 0.931, 0.8391, 0.9284, 0.8401, 0.9155, 0.8571, 0.9171, 0.8672, 0.8614, 0.8549, 0.8619, 0.8549, 0.8536, 0.8662, 0.8537, 0.8549, 0.8619, 0.8405, 0.8622, 0.8411, 0.8538, 0.8549, 0.8536, 0.8702, 0.8831, 0.8555, 0.8842, 0.8549, 0.8619, 0.8672, 0.8614, 0.8555, 0.8842, 0.8398, 0.8843, 0.8405, 0.8622, 0.8549, 0.8619, 0.8722, 0.9166, 0.8571, 0.9171, 0.8555, 0.8842, 0.8702, 0.8831, 0.8571, 0.9171, 0.8401, 0.9155, 0.8398, 0.8843, 0.8555, 0.8842, 0.8662, 0.8537, 0.8549, 0.8536, 0.8546, 0.8445, 0.8666, 0.8449, 0.8549, 0.8536, 0.8411, 0.8538, 0.8403, 0.8443, 0.8546, 0.8445, 0.8721, 0.8016, 0.8563, 0.8006, 0.8569, 0.7807, 0.8729, 0.7813, 0.8563, 0.8006, 0.8396, 0.8015, 0.8394, 0.7836, 0.8569, 0.7807, 0.8666, 0.8449, 0.8546, 0.8445, 0.8551, 0.8237, 0.869, 0.8249, 0.8546, 0.8445, 0.8403, 0.8443, 0.8397, 0.8235, 0.8551, 0.8237, 0.8202, 0.838, 0.8297, 0.8448, 0.8307, 0.8495, 0.8179, 0.8479, 0.8101, 0.8337, 0.8202, 0.838, 0.8179, 0.8479, 0.8078, 0.8458, 0.8078, 0.8458, 0.8179, 0.8479, 0.8179, 0.8533, 0.8064, 0.8529, 0.7986, 0.8359, 0.8101, 0.8337, 0.8078, 0.8458, 0.7965, 0.8466, 0.7886, 0.84, 0.7986, 0.8359, 0.7965, 0.8466, 0.7822, 0.8443, 0.7822, 0.8443, 0.7965, 0.8466, 0.7923, 0.852, 0.7742, 0.8508, 0.8179, 0.8533, 0.8321, 0.8538, 0.8309, 0.8576, 0.8177, 0.8583, 0.8064, 0.8529, 0.8179, 0.8533, 0.8177, 0.8583, 0.8073, 0.8596, 0.8073, 0.8596, 0.8177, 0.8583, 0.8192, 0.8681, 0.8088, 0.8715, 0.7923, 0.852, 0.8064, 0.8529, 0.8073, 0.8596, 0.7936, 0.8582, 0.7742, 0.8508, 0.7923, 0.852, 0.7936, 0.8582, 0.7763, 0.8568, 0.7763, 0.8568, 0.7936, 0.8582, 0.7942, 0.8692, 0.7785, 0.8626, 0.62, 0.08991, 0.6191, 0.1062, 0.6016, 0.1073, 0.6015, 0.09122, 0.689, 0.09187, 0.6953, 0.1028, 0.6758, 0.1097, 0.6693, 0.09742, 0.7247, 0.03814, 0.7389, 0.04621, 0.7297, 0.06643, 0.7149, 0.05948, 0.6693, 0.09742, 0.6758, 0.1097, 0.6421, 0.1091, 0.6447, 0.09309, 0.7149, 0.05948, 0.7297, 0.06643, 0.7112, 0.09267, 0.7042, 0.08097, 0.6447, 0.09309, 0.6421, 0.1091, 0.6191, 0.1062, 0.62, 0.08991, 0.7042, 0.08097, 0.7112, 0.09267, 0.6953, 0.1028, 0.689, 0.09187, 0.7324, 0.02215, 0.7462, 0.03086, 0.7389, 0.04621, 0.7247, 0.03814, 0.7196, 0.125, 0.7286, 0.1348, 0.7146, 0.1431, 0.709, 0.133, 0.709, 0.133, 0.7146, 0.1431, 0.6983, 0.1483, 0.6956, 0.135, 0.729, 0.09262, 0.7196, 0.125, 0.7121, 0.1218, 0.7112, 0.09267, 0.6953, 0.1028, 0.7049, 0.1251, 0.6966, 0.1273, 0.6758, 0.1097, 0.7328, 0.1836, 0.7146, 0.1431, 0.7286, 0.1348, 0.7579, 0.179, 0.665, 0.1239, 0.6956, 0.135, 0.6983, 0.1483, 0.6558, 0.1374, 0.6758, 0.1097, 0.6966, 0.1273, 0.6956, 0.135, 0.665, 0.1239, 0.7456, 0.09338, 0.7286, 0.1348, 0.7196, 0.125, 0.729, 0.09262, 0.7049, 0.1251, 0.709, 0.133, 0.6956, 0.135, 0.6966, 0.1273, 0.7121, 0.1218, 0.7196, 0.125, 0.709, 0.133, 0.7049, 0.1251, 0.6191, 0.1062, 0.6183, 0.119, 0.6016, 0.1199, 0.6016, 0.1073, 0.7389, 0.04621, 0.75, 0.05249, 0.7414, 0.07167, 0.7297, 0.06643, 0.6758, 0.1097, 0.665, 0.1239, 0.64, 0.1216, 0.6421, 0.1091, 0.7297, 0.06643, 0.7414, 0.07167, 0.729, 0.09262, 0.7112, 0.09267, 0.6421, 0.1091, 0.64, 0.1216, 0.6183, 0.119, 0.6191, 0.1062, 0.7462, 0.03086, 0.7571, 0.03767, 0.75, 0.05249, 0.7389, 0.04621, 0.1372, 0.08317, 0.1067, 0.09201, 0.102, 0.07775, 0.1412, 0.05268, 0.1372, 0.08317, 0.1412, 0.05268, 0.1859, 0.05322, 0.1712, 0.07386, 0.2401, 0.05745, 0.1712, 0.07386, 0.1859, 0.05322, 0.2173, 0.0377])
me_cube.materials.append(mat_material)
me_cube.use_remesh_preserve_volume = False
me_cube.use_remesh_preserve_attributes = False
me_cube.use_mirror_vertex_groups = False
me_cube.use_paint_bone_selection = False
me_cube.use_paint_mask = True
me_cube.update()
arm_armature = bpy.data.armatures.new('Armature')  # bones are not reproduced

# ---- objects
ob_kid_armature = bpy.data.objects.new('kid_armature', arm_armature)
ob_kid = bpy.data.objects.new('kid', me_cube)

# ---- transforms, parenting, visibility, modifiers, constraints
ob_kid_armature.location = (0.0, 0.0, 0.0)
ob_kid_armature.show_in_front = True
ob_kid_armature.lineart.crease_threshold = 0.0
ob_kid.parent = ob_kid_armature
ob_kid.location = (0.0, 0.0, 0.0)
ob_kid.lock_rotations_4d = False
ob_kid.empty_display_type = 'ARROWS'
ob_kid.lineart.crease_threshold = 0.0
_vg = ob_kid.vertex_groups.new(name='stomach')
for _i, _w in zip([67, 68, 70, 71, 73, 75, 76, 78, 79, 80, 81, 82, 83, 84, 85, 86, 87, 88, 89, 90, 91, 92, 93, 94, 95, 96, 97, 98, 99, 100, 101, 102, 103, 104, 105, 114, 115, 116, 117, 118, 119, 120, 121, 122, 123, 124, 125, 126, 127, 317, 318, 320, 321, 323, 325, 326, 327, 328, 329, 330, 332, 333, 334, 335, 336, 337, 338, 339, 340, 341, 342, 343, 344, 345, 346, 347, 348, 349, 350, 351, 352, 353, 354, 355, 356, 357, 358, 359, 360, 361, 362, 363, 364, 365, 366, 367, 373, 375, 382, 383, 384, 385, 386, 387, 388, 389, 390, 391, 392, 393, 394, 395], [0.2025, 0.261, 0.002743, 0.163, 0.2419, 0.2377, 0.2823, 0.0008782, 0.02475, 0.1164, 0.3408, 0.5514, 0.0276, 0.1175, 0.3375, 0.5384, 0.04526, 0.1432, 0.5061, 0.5827, 0.05336, 0.1653, 0.6124, 0.6321, 0.05496, 0.1694, 0.6184, 0.6438, 0.04632, 0.1466, 0.5121, 0.5958, 0.1185, 0.1136, 0.1463, 0.08741, 0.08066, 0.04914, 0.004045, 0.0394, 0.5017, 0.4807, 0.4937, 0.2387, 0.2086, 0.235, 0.09044, 0.07957, 0.09004, 0.2025, 0.261, 0.002754, 0.163, 0.2419, 0.4063, 0.002814, 0.3967, 0.0003703, 0.2377, 0.2823, 0.001135, 0.02476, 0.1164, 0.3408, 0.5514, 0.02767, 0.1175, 0.3375, 0.5384, 0.05516, 0.1739, 0.6527, 0.6667, 0.05664, 0.1767, 0.6603, 0.6772, 0.04534, 0.1432, 0.5061, 0.5827, 0.0534, 0.1653, 0.6124, 0.6321, 0.05496, 0.1694, 0.6184, 0.6438, 0.04633, 0.1466, 0.5121, 0.5958, 0.1185, 0.1136, 0.1463, 0.06395, 0.05633, 0.08741, 0.08066, 0.04914, 0.004045, 0.0394, 0.5017, 0.4807, 0.4937, 0.2387, 0.2086, 0.235, 0.09044, 0.07957, 0.09005]): _vg.add([_i], _w, 'REPLACE')
_vg = ob_kid.vertex_groups.new(name='chest')
for _i, _w in zip([0, 1, 2, 3, 9, 10, 11, 12, 13, 14, 15, 16, 17, 34, 35, 42, 43, 44, 45, 54, 55, 56, 60, 61, 62, 63, 64, 65, 66, 67, 68, 69, 70, 71, 72, 73, 74, 75, 76, 77, 78, 79, 80, 81, 82, 83, 84, 85, 86, 87, 88, 89, 90, 91, 92, 93, 94, 95, 96, 97, 98, 99, 100, 101, 102, 103, 104, 105, 106, 107, 108, 109, 110, 111, 112, 113, 119, 120, 121, 122, 123, 124, 125, 126, 127, 128, 129, 130, 149, 151, 153, 155, 156, 160, 162, 317, 318, 319, 320, 321, 322, 323, 324, 325, 326, 327, 328, 329, 330, 331, 332, 333, 334, 335, 336, 337, 338, 339, 340, 341, 342, 343, 344, 345, 346, 347, 348, 349, 350, 351, 352, 353, 354, 355, 356, 357, 358, 359, 360, 361, 362, 363, 364, 365, 366, 367, 368, 369, 370, 371, 372, 376, 377, 378, 379, 380, 381, 387, 388, 389, 390, 391, 392, 393, 394, 395, 396, 397, 398, 417, 419, 421, 423, 424, 428, 430], [0.03321, 0.05287, 0.05749, 0.05794, 0.1293, 0.1501, 0.06599, 0.2382, 0.2158, 0.04534, 0.237, 0.06475, 0.06794, 0.2289, 0.05254, 0.05859, 0.1996, 0.03011, 0.01556, 0.09186, 0.02611, 0.03116, 0.1118, 0.4312, 0.6759, 0.6098, 0.6772, 0.6133, 0.6671, 0.0199, 0.01456, 0.5675, 0.7128, 0.02182, 0.3684, 0.05299, 0.3487, 0.0312, 0.02137, 0.5464, 0.7073, 0.4017, 0.6394, 0.5072, 0.1403, 0.4147, 0.6505, 0.5109, 0.1348, 0.6166, 0.684, 0.3615, 0.1098, 0.7379, 0.71, 0.2746, 0.08706, 0.7447, 0.709, 0.2725, 0.08729, 0.6184, 0.6789, 0.3577, 0.1117, 0.01829, 0.02115, 0.03303, 0.1899, 0.2114, 0.2213, 0.1484, 0.2297, 0.6653, 0.5922, 0.6282, 0.1583, 0.1639, 0.1557, 0.5857, 0.6049, 0.5891, 0.5889, 0.5592, 0.5928, 0.1906, 0.1237, 0.2017, 0.06104, 0.02573, 0.03063, 0.03093, 0.03908, 0.0395, 0.05245, 0.01991, 0.01457, 0.567, 0.7125, 0.02183, 0.3703, 0.05299, 0.3481, 0.01417, 0.7936, 0.01172, 0.7534, 0.0312, 0.02137, 0.5494, 0.7124, 0.4015, 0.6394, 0.5072, 0.1403, 0.4158, 0.6508, 0.511, 0.1348, 0.7782, 0.7214, 0.2444, 0.07707, 0.792, 0.7234, 0.2416, 0.07662, 0.618, 0.6843, 0.3615, 0.1099, 0.7393, 0.7102, 0.2746, 0.08707, 0.7446, 0.7089, 0.2725, 0.08728, 0.6182, 0.6788, 0.3577, 0.1117, 0.0183, 0.02115, 0.03303, 0.1893, 0.2127, 0.7697, 0.6966, 0.6395, 0.219, 0.1452, 0.2321, 0.6646, 0.5751, 0.6422, 0.1583, 0.1639, 0.1557, 0.5857, 0.6049, 0.5892, 0.5889, 0.5593, 0.5929, 0.1905, 0.1238, 0.2021, 0.06114, 0.02514, 0.03084, 0.03069, 0.0391, 0.03976, 0.05241]): _vg.add([_i], _w, 'REPLACE')
_vg = ob_kid.vertex_groups.new(name='head')
for _i, _w in zip([0, 1, 2, 3, 4, 5, 6, 7, 8, 9, 10, 11, 12, 13, 14, 15, 16, 17, 18, 19, 20, 21, 22, 23, 24, 25, 26, 27, 28, 29, 30, 31, 32, 33, 34, 35, 36, 37, 38, 39, 40, 41, 42, 43, 44, 45, 46, 47, 48, 49, 50, 51, 52, 53, 54, 55, 56, 57, 58, 59, 60, 61, 62, 63, 64, 65, 66, 69, 70, 72, 74, 77, 78, 87, 91, 108, 109, 110, 111, 112, 113, 319, 320, 322, 326, 328, 331, 332, 341, 345, 349, 353, 370, 371, 372, 376, 377, 378, 379, 380, 381], [0.9521, 0.9386, 0.9356, 0.9341, 0.9926, 0.9916, 0.9911, 0.9917, 0.9992, 0.8534, 0.8266, 0.9243, 0.7287, 0.7468, 0.9451, 0.7373, 0.9263, 0.9235, 0.9773, 0.9768, 0.9783, 0.977, 0.9778, 0.9763, 0.9764, 0.9941, 0.9935, 0.9928, 0.9929, 0.9983, 0.9978, 0.9976, 0.9978, 0.9976, 0.735, 0.9394, 0.9776, 0.9981, 0.9923, 0.9788, 0.9979, 0.9934, 0.9324, 0.7741, 0.9541, 0.9625, 0.9851, 0.9827, 0.9935, 0.9836, 0.9918, 0.9926, 0.9946, 0.9975, 0.8956, 0.9562, 0.9533, 0.9973, 0.9784, 0.9791, 0.871, 0.5092, 0.2514, 0.2665, 0.2533, 0.2831, 0.238, 0.03153, 0.05049, 0.01637, 0.001216, 0.04972, 0.07902, 0.01022, 0.02893, 0.01987, 0.005513, 0.04161, 0.1185, 0.127, 0.1506, 0.02666, 0.04548, 0.009315, 0.05567, 0.1087, 0.03878, 0.06995, 0.04075, 0.002073, 0.004824, 0.02373, 0.1273, 0.2106, 0.2593, 0.02387, 0.01546, 0.0322, 0.1078, 0.1551, 0.1252]): _vg.add([_i], _w, 'REPLACE')
_vg = ob_kid.vertex_groups.new(name='hip.L')
for _i, _w in zip([67, 68, 71, 73, 75, 76, 81, 82, 85, 86, 89, 90, 93, 94, 97, 98, 101, 102, 103, 104, 105, 114, 115, 116, 117, 118, 119, 120, 121, 122, 123, 124, 214, 216, 217, 218, 219, 220, 221, 222, 223, 225, 227, 317, 318, 323, 325, 327, 329, 330, 344, 348, 352, 356, 360, 364, 373, 374, 375, 382, 383, 482, 486, 488, 489, 490, 493], [0.473, 0.4328, 0.4224, 0.3877, 0.4346, 0.4282, 0.03625, 0.1549, 0.03842, 0.1631, 0.03194, 0.1597, 0.01879, 0.1392, 0.01719, 0.1356, 0.03003, 0.1526, 0.4153, 0.4108, 0.3986, 0.5196, 0.53, 0.4422, 0.4351, 0.4341, 0.1614, 0.1654, 0.1662, 0.04283, 0.04535, 0.0443, 0.08713, 0.07786, 0.01563, 0.1248, 0.006126, 0.1093, 0.1193, 0.02209, 0.08728, 0.1081, 0.1005, 0.05342, 0.107, 0.0188, 0.2234, 0.2189, 0.05419, 0.1034, 0.08965, 0.08878, 0.01163, 0.05193, 0.05173, 0.01303, 0.3673, 0.478, 0.3674, 0.08816, 0.08045, 0.08258, 0.01239, 0.08447, 0.0957, 0.0008769, 0.004216]): _vg.add([_i], _w, 'REPLACE')
_vg = ob_kid.vertex_groups.new(name='leg_1.L')
for _i, _w in zip([67, 68, 71, 73, 75, 76, 81, 82, 85, 86, 89, 90, 94, 98, 102, 103, 104, 105, 114, 115, 116, 117, 118, 119, 120, 121, 122, 123, 124, 205, 206, 207, 208, 209, 210, 211, 212, 213, 214, 215, 216, 217, 218, 219, 220, 221, 222, 223, 224, 225, 226, 227, 228, 237, 238, 239, 240, 241, 242, 243, 244, 245, 246, 247, 248, 249, 250, 251, 252, 318, 325, 327, 330, 344, 348, 373, 375], [0.214, 0.1293, 0.3411, 0.2646, 0.2108, 0.1164, 0.01024, 0.107, 0.01396, 0.1198, 0.001896, 0.09119, 0.05945, 0.0531, 0.08271, 0.4154, 0.4277, 0.3916, 0.261, 0.2681, 0.469, 0.5227, 0.4876, 0.1412, 0.1558, 0.149, 0.02526, 0.03191, 0.02804, 0.2903, 0.347, 0.2737, 0.2668, 0.2808, 0.3078, 0.3259, 0.317, 0.8694, 0.8031, 0.8916, 0.8945, 0.8243, 0.7845, 0.836, 0.7437, 0.7129, 0.803, 0.8739, 0.8948, 0.8189, 0.8705, 0.8478, 0.8503, 0.08312, 0.0685, 0.1063, 0.0959, 0.12, 0.0654, 0.07459, 0.09099, 0.6524, 0.7148, 0.7001, 0.6645, 0.6974, 0.7004, 0.6524, 0.6772, 0.0117, 0.05365, 0.06404, 0.001472, 0.01578, 0.0072, 0.09377, 0.09828]): _vg.add([_i], _w, 'REPLACE')
_vg = ob_kid.vertex_groups.new(name='leg_2.L')
for _i, _w in zip([196, 197, 198, 199, 200, 202, 203, 204, 205, 206, 207, 208, 209, 210, 211, 212, 213, 215, 217, 218, 219, 221, 222, 224, 226, 227, 228, 229, 230, 231, 232, 233, 234, 235, 236, 237, 238, 239, 240, 241, 242, 243, 244, 245, 246, 247, 248, 249, 250, 251, 252, 293, 294, 295, 296, 297, 298, 299, 300, 306, 307, 308, 309, 310, 311, 312, 313], [0.4378, 0.1832, 0.06309, 0.4634, 0.09505, 0.418, 0.1711, 0.05769, 0.6959, 0.6327, 0.717, 0.7199, 0.7023, 0.6805, 0.6583, 0.6615, 0.08966, 0.08896, 0.1241, 0.008722, 0.1063, 0.008987, 0.1232, 0.08226, 0.09326, 0.001157, 0.1158, 0.9056, 0.7242, 0.6934, 0.9242, 0.8796, 0.9046, 0.9199, 0.7246, 0.8934, 0.9107, 0.8759, 0.8585, 0.8588, 0.8952, 0.8803, 0.8927, 0.3154, 0.2742, 0.2835, 0.3196, 0.2847, 0.2903, 0.3241, 0.2974, 0.8001, 0.1749, 0.1299, 0.8135, 0.6965, 0.7201, 0.8208, 0.2141, 8.544e-05, 0.5476, 0.0749, 0.5395, 0.3143, 0.3044, 0.5687, 0.08181]): _vg.add([_i], _w, 'REPLACE')
_vg = ob_kid.vertex_groups.new(name='foot.L')
for _i, _w in zip([196, 197, 198, 199, 200, 201, 202, 203, 204, 229, 230, 231, 232, 233, 234, 235, 236, 240, 242, 243, 293, 294, 295, 296, 297, 298, 299, 300, 301, 302, 303, 304, 305, 306, 307, 308, 309, 310, 311, 312, 313, 314, 315, 316], [0.5613, 0.8159, 0.9364, 0.5359, 0.9047, 0.9835, 0.5813, 0.8284, 0.942, 0.06934, 0.2658, 0.2948, 0.05968, 0.1044, 0.08462, 0.0594, 0.2594, 0.03639, 0.02723, 0.03762, 0.1919, 0.8228, 0.8679, 0.1817, 0.298, 0.2768, 0.1727, 0.7817, 0.9835, 0.9953, 0.9982, 0.9927, 0.9881, 0.9745, 0.4501, 0.9245, 0.4591, 0.6836, 0.6944, 0.4294, 0.917, 0.9917, 0.9969, 0.9866]): _vg.add([_i], _w, 'REPLACE')
_vg = ob_kid.vertex_groups.new(name='foot_IK.L')
_vg = ob_kid.vertex_groups.new(name='arm_1.L')
for _i, _w in zip([12, 34, 65, 66, 69, 70, 72, 74, 77, 78, 79, 80, 81, 83, 84, 85, 87, 88, 89, 91, 92, 93, 95, 96, 97, 99, 100, 101, 106, 107, 108, 109, 110, 111, 112, 113, 122, 123, 124, 125, 126, 127, 128, 129, 130, 140, 141, 142, 143, 144, 145, 146, 147, 148, 149, 150, 151, 152, 153, 154, 155, 156, 157, 158, 159, 160, 161, 162, 163, 164, 166, 168, 170, 173, 175, 177, 179, 180, 181, 182, 183, 184, 185, 186, 187, 189, 190, 192, 193, 194, 326, 328, 341, 342, 345, 346, 353, 357, 370, 371, 372], [0.006299, 0.01377, 0.09186, 0.08255, 0.3523, 0.1839, 0.5656, 0.5966, 0.3626, 0.1633, 0.5303, 0.206, 0.06255, 0.5086, 0.1903, 0.05816, 0.283, 0.1265, 0.03395, 0.1352, 0.07138, 0.00259, 0.1406, 0.07323, 0.003404, 0.29, 0.1324, 0.03774, 0.777, 0.7458, 0.7338, 0.8194, 0.7134, 0.1927, 0.2738, 0.1976, 0.08054, 0.08866, 0.07849, 0.2858, 0.3275, 0.2807, 0.7717, 0.8498, 0.7566, 0.7555, 0.7744, 0.8056, 0.8264, 0.7701, 0.7938, 0.857, 0.8016, 0.9273, 0.9222, 0.9604, 0.9532, 0.9537, 0.9488, 0.9628, 0.9498, 0.9422, 0.9327, 0.973, 0.9678, 0.9432, 0.9372, 0.9332, 0.9434, 0.1713, 0.1721, 0.2005, 0.1763, 0.1952, 0.201, 0.1854, 0.1375, 0.9624, 0.9807, 0.9789, 0.9773, 0.9693, 0.9858, 0.9695, 0.9657, 0.0009824, 0.023, 0.01455, 0.00762, 0.01864, 0.0608, 0.05459, 0.0564, 0.01933, 0.05876, 0.02045, 0.0008014, 0.003192, 0.04724, 0.08773, 0.04311]): _vg.add([_i], _w, 'REPLACE')
_vg = ob_kid.vertex_groups.new(name='arm_2.L')
for _i, _w in zip([131, 133, 134, 135, 136, 137, 138, 139, 140, 141, 142, 143, 144, 145, 146, 147, 148, 150, 152, 154, 157, 159, 161, 163, 164, 165, 166, 167, 168, 169, 170, 171, 172, 173, 174, 175, 176, 177, 178, 179, 188, 189, 190, 191, 192, 193, 194, 195, 262, 263, 266, 267, 269, 272, 273, 275], [0.1492, 0.1509, 0.1803, 0.1103, 0.1673, 0.1372, 0.1226, 0.165, 0.2421, 0.2239, 0.1935, 0.1728, 0.2276, 0.2045, 0.1423, 0.1969, 0.06746, 0.02502, 0.03689, 0.01999, 0.06364, 0.0114, 0.0582, 0.05241, 0.8265, 0.9231, 0.826, 0.9013, 0.7951, 0.8741, 0.8216, 0.8979, 0.8902, 0.8008, 0.8996, 0.7972, 0.872, 0.8108, 0.9079, 0.8611, 0.9683, 0.9625, 0.9437, 0.9633, 0.9505, 0.9593, 0.9471, 0.9702, 0.06411, 0.06212, 0.06602, 0.003409, 0.06099, 0.03064, 0.01534, 0.06377]): _vg.add([_i], _w, 'REPLACE')
_vg = ob_kid.vertex_groups.new(name='hand.L')
for _i, _w in zip([131, 132, 133, 134, 135, 136, 137, 138, 139, 165, 167, 169, 171, 172, 174, 176, 178, 253, 254, 255, 256, 257, 258, 259, 260, 261, 262, 263, 264, 265, 266, 267, 268, 269, 270, 271, 272, 273, 274, 275, 276, 277, 278, 279, 280, 281, 282, 283, 284, 285, 286, 287, 288, 289, 290, 291, 292], [0.8504, 0.976, 0.8483, 0.8191, 0.8893, 0.8317, 0.8624, 0.877, 0.8343, 0.07511, 0.09548, 0.1212, 0.09927, 0.1065, 0.09697, 0.1235, 0.08949, 0.9884, 0.9991, 0.9876, 0.9884, 0.9977, 0.9888, 0.9958, 0.9968, 0.9888, 0.9356, 0.9376, 0.9783, 0.978, 0.9338, 0.9732, 0.9936, 0.9388, 0.9783, 0.9887, 0.9596, 0.9672, 0.9917, 0.9359, 0.9775, 0.9977, 0.9964, 0.9959, 0.9937, 0.9972, 0.9941, 0.9888, 0.9989, 0.9884, 0.9925, 0.9988, 0.9885, 0.9963, 0.9985, 0.9962, 0.9977]): _vg.add([_i], _w, 'REPLACE')
_vg = ob_kid.vertex_groups.new(name='hand_IK.L')
_vg = ob_kid.vertex_groups.new(name='knee_IK.L')
_vg = ob_kid.vertex_groups.new(name='elbow_IK.L')
_vg = ob_kid.vertex_groups.new(name='hip.R')
for _i, _w in zip([67, 68, 73, 75, 76, 90, 94, 98, 102, 114, 115, 214, 218, 220, 221, 222, 225, 317, 318, 321, 323, 325, 327, 329, 330, 335, 336, 339, 340, 344, 348, 351, 352, 355, 356, 359, 360, 363, 364, 365, 366, 367, 373, 374, 375, 382, 383, 384, 385, 386, 387, 388, 389, 390, 391, 392, 482, 484, 485, 486, 487, 488, 489, 490, 491, 493, 495], [0.05342, 0.107, 0.0188, 0.05419, 0.1034, 0.01163, 0.05193, 0.05173, 0.01303, 0.08816, 0.08045, 0.08258, 0.01239, 0.08447, 0.0957, 0.0008769, 0.004216, 0.473, 0.4328, 0.4224, 0.3877, 0.2234, 0.2189, 0.4346, 0.4282, 0.03625, 0.1549, 0.03842, 0.1631, 0.08965, 0.08878, 0.03194, 0.1597, 0.01879, 0.1392, 0.01719, 0.1356, 0.03003, 0.1526, 0.4153, 0.4108, 0.3986, 0.3673, 0.478, 0.3674, 0.5196, 0.53, 0.4422, 0.4351, 0.4341, 0.1614, 0.1654, 0.1662, 0.04283, 0.04535, 0.0443, 0.08713, 0.07786, 0.01563, 0.1248, 0.006126, 0.1093, 0.1193, 0.02209, 0.08728, 0.1081, 0.1005]): _vg.add([_i], _w, 'REPLACE')
_vg = ob_kid.vertex_groups.new(name='leg_1.R')
for _i, _w in zip([68, 76, 317, 318, 321, 323, 325, 327, 329, 330, 335, 336, 339, 340, 344, 348, 351, 352, 356, 360, 364, 365, 366, 367, 373, 375, 382, 383, 384, 385, 386, 387, 388, 389, 390, 391, 392, 473, 474, 475, 476, 477, 478, 479, 480, 481, 482, 483, 484, 485, 486, 487, 488, 489, 490, 491, 492, 493, 494, 495, 496, 505, 506, 507, 508, 509, 510, 511, 512, 513, 514, 515, 516, 517, 518, 519, 520], [0.0117, 0.001472, 0.214, 0.1293, 0.3411, 0.2646, 0.05365, 0.06404, 0.2108, 0.1164, 0.01024, 0.107, 0.01396, 0.1198, 0.01578, 0.0072, 0.001896, 0.09119, 0.05945, 0.0531, 0.08271, 0.4154, 0.4277, 0.3916, 0.09377, 0.09828, 0.261, 0.2681, 0.469, 0.5227, 0.4876, 0.1412, 0.1558, 0.149, 0.02526, 0.03191, 0.02804, 0.2903, 0.347, 0.2737, 0.2668, 0.2808, 0.3078, 0.3259, 0.317, 0.8694, 0.8031, 0.8916, 0.8945, 0.8243, 0.7845, 0.836, 0.7437, 0.7129, 0.803, 0.8739, 0.8948, 0.8189, 0.8705, 0.8478, 0.8503, 0.08312, 0.0685, 0.1063, 0.0959, 0.12, 0.0654, 0.07459, 0.09099, 0.6524, 0.7148, 0.7001, 0.6645, 0.6974, 0.7004, 0.6524, 0.6772]): _vg.add([_i], _w, 'REPLACE')
_vg = ob_kid.vertex_groups.new(name='leg_2.R')
for _i, _w in zip([464, 465, 466, 467, 468, 470, 471, 472, 473, 474, 475, 476, 477, 478, 479, 480, 481, 483, 485, 486, 487, 489, 490, 492, 494, 495, 496, 497, 498, 499, 500, 501, 502, 503, 504, 505, 506, 507, 508, 509, 510, 511, 512, 513, 514, 515, 516, 517, 518, 519, 520, 561, 562, 563, 564, 565, 566, 567, 568, 574, 575, 576, 577, 578, 579, 580, 581], [0.4378, 0.1832, 0.06309, 0.4634, 0.09505, 0.418, 0.1711, 0.05769, 0.6959, 0.6327, 0.717, 0.7199, 0.7023, 0.6805, 0.6583, 0.6615, 0.08966, 0.08896, 0.1241, 0.008722, 0.1063, 0.008987, 0.1232, 0.08226, 0.09326, 0.001157, 0.1158, 0.9056, 0.7242, 0.6934, 0.9242, 0.8796, 0.9046, 0.9199, 0.7246, 0.8934, 0.9107, 0.8759, 0.8585, 0.8588, 0.8952, 0.8803, 0.8927, 0.3154, 0.2742, 0.2835, 0.3196, 0.2847, 0.2903, 0.3241, 0.2974, 0.8001, 0.1749, 0.1299, 0.8135, 0.6965, 0.7201, 0.8208, 0.2141, 8.544e-05, 0.5476, 0.0749, 0.5395, 0.3143, 0.3044, 0.5687, 0.08181]): _vg.add([_i], _w, 'REPLACE')
_vg = ob_kid.vertex_groups.new(name='foot.R')
for _i, _w in zip([464, 465, 466, 467, 468, 469, 470, 471, 472, 497, 498, 499, 500, 501, 502, 503, 504, 508, 510, 511, 561, 562, 563, 564, 565, 566, 567, 568, 569, 570, 571, 572, 573, 574, 575, 576, 577, 578, 579, 580, 581, 582, 583, 584], [0.5613, 0.8159, 0.9364, 0.5359, 0.9047, 0.9835, 0.5813, 0.8284, 0.942, 0.06934, 0.2658, 0.2948, 0.05968, 0.1044, 0.08462, 0.0594, 0.2594, 0.03639, 0.02723, 0.03762, 0.1919, 0.8228, 0.8679, 0.1817, 0.298, 0.2768, 0.1727, 0.7817, 0.9835, 0.9953, 0.9982, 0.9927, 0.9881, 0.9745, 0.4501, 0.9245, 0.4591, 0.6836, 0.6944, 0.4294, 0.917, 0.9917, 0.9969, 0.9866]): _vg.add([_i], _w, 'REPLACE')
_vg = ob_kid.vertex_groups.new(name='foot_IK.R')
_vg = ob_kid.vertex_groups.new(name='arm_1.R')
for _i, _w in zip([13, 61, 62, 63, 64, 91, 95, 319, 320, 322, 324, 326, 328, 331, 332, 333, 334, 335, 337, 338, 339, 341, 342, 345, 346, 349, 350, 351, 353, 354, 355, 357, 358, 359, 361, 362, 363, 368, 369, 370, 372, 376, 377, 378, 379, 380, 381, 390, 391, 392, 393, 394, 395, 396, 397, 398, 408, 409, 410, 411, 412, 413, 414, 415, 416, 417, 418, 419, 420, 421, 422, 423, 424, 425, 426, 427, 428, 429, 430, 431, 432, 434, 436, 438, 441, 443, 445, 447, 448, 449, 450, 451, 452, 453, 454, 455, 457, 458, 460, 461, 462], [0.01872, 0.01537, 0.06478, 0.1176, 0.04433, 0.0007575, 0.002896, 0.3551, 0.1866, 0.5671, 0.598, 0.05957, 0.054, 0.3649, 0.1671, 0.5311, 0.2063, 0.06261, 0.5095, 0.1906, 0.05823, 0.05654, 0.01954, 0.05856, 0.02051, 0.2842, 0.1268, 0.03408, 0.1363, 0.07163, 0.002703, 0.1415, 0.07342, 0.003491, 0.2911, 0.1326, 0.03785, 0.7775, 0.7469, 0.03541, 0.03692, 0.7341, 0.8176, 0.7155, 0.2047, 0.2626, 0.2084, 0.08059, 0.08871, 0.07855, 0.286, 0.3276, 0.2809, 0.772, 0.8498, 0.7569, 0.7555, 0.7744, 0.8056, 0.8264, 0.7701, 0.7938, 0.8571, 0.8016, 0.9273, 0.9223, 0.9604, 0.9533, 0.9537, 0.9489, 0.9628, 0.9499, 0.9422, 0.9327, 0.9729, 0.9678, 0.9433, 0.9372, 0.9332, 0.9434, 0.1713, 0.1721, 0.2005, 0.1763, 0.1952, 0.201, 0.1854, 0.1375, 0.9624, 0.9807, 0.9789, 0.9773, 0.9694, 0.9858, 0.9696, 0.9657, 0.0009824, 0.023, 0.01455, 0.00762, 0.01864]): _vg.add([_i], _w, 'REPLACE')
_vg = ob_kid.vertex_groups.new(name='arm_2.R')
for _i, _w in zip([399, 401, 402, 403, 404, 405, 406, 407, 408, 409, 410, 411, 412, 413, 414, 415, 416, 418, 420, 422, 425, 427, 429, 431, 432, 433, 434, 435, 436, 437, 438, 439, 440, 441, 442, 443, 444, 445, 446, 447, 456, 457, 458, 459, 460, 461, 462, 463, 530, 531, 534, 535, 537, 540, 541, 543], [0.1491, 0.1509, 0.1802, 0.1103, 0.1673, 0.1372, 0.1226, 0.165, 0.2421, 0.2239, 0.1935, 0.1728, 0.2276, 0.2045, 0.1423, 0.1969, 0.06746, 0.02502, 0.03689, 0.01999, 0.06364, 0.0114, 0.0582, 0.05241, 0.8265, 0.9231, 0.826, 0.9013, 0.7951, 0.8741, 0.8216, 0.8979, 0.8902, 0.8008, 0.8996, 0.7972, 0.872, 0.8108, 0.9079, 0.8611, 0.9683, 0.9625, 0.9437, 0.9633, 0.9505, 0.9593, 0.9471, 0.9702, 0.06407, 0.06211, 0.06597, 0.003433, 0.06092, 0.0306, 0.01536, 0.06372]): _vg.add([_i], _w, 'REPLACE')
_vg = ob_kid.vertex_groups.new(name='hand.R')
for _i, _w in zip([399, 400, 401, 402, 403, 404, 405, 406, 407, 433, 435, 437, 439, 440, 442, 444, 446, 521, 522, 523, 524, 525, 526, 527, 528, 529, 530, 531, 532, 533, 534, 535, 536, 537, 538, 539, 540, 541, 542, 543, 544, 545, 546, 547, 548, 549, 550, 551, 552, 553, 554, 555, 556, 557, 558, 559, 560], [0.8504, 0.9761, 0.8483, 0.8191, 0.8893, 0.8317, 0.8624, 0.877, 0.8343, 0.07511, 0.09548, 0.1212, 0.09928, 0.1065, 0.09697, 0.1235, 0.08949, 0.9887, 0.9991, 0.9878, 0.9889, 0.998, 0.9888, 0.9959, 0.9969, 0.989, 0.9356, 0.9376, 0.9783, 0.9781, 0.9338, 0.9732, 0.9934, 0.9389, 0.9786, 0.9887, 0.9596, 0.9672, 0.9916, 0.9359, 0.9777, 0.9976, 0.9964, 0.9944, 0.9941, 0.9968, 0.9935, 0.989, 0.9989, 0.9885, 0.9928, 0.9988, 0.9886, 0.9961, 0.9985, 0.9962, 0.9974]): _vg.add([_i], _w, 'REPLACE')
_vg = ob_kid.vertex_groups.new(name='hand_IK.R')
_vg = ob_kid.vertex_groups.new(name='knee_IK.R')
_vg = ob_kid.vertex_groups.new(name='elbow_IK.R')
_m = ob_kid.modifiers.new('Armature', 'ARMATURE')
_m.object = ob_kid_armature

# ---- collection membership
col_collection_1.objects.link(ob_kid_armature)
col_collection_1.objects.link(ob_kid)

# ---- scene / render settings (as saved in the file)
scene.frame_start = 1; scene.frame_end = 80; scene.frame_set(25)
scene.render.engine = 'BLENDER_EEVEE_NEXT'
scene.render.resolution_percentage = 50
scene.render.dither_intensity = 0.0
scene.cycles.use_denoising = False
scene.cycles.samples = 128
scene.cycles.sampling_pattern = 'TABULATED_SOBOL'
scene.cycles.use_adaptive_sampling = False
scene.cycles.use_light_tree = False
scene.cycles.blur_glossy = 0.0
scene.cycles.sample_clamp_indirect = 0.0
scene.view_settings.view_transform = 'Standard'
bpy.context.view_layer.update()

# ---- added for rendering (the .blend has no active camera and no usable light): camera, sun
cam_auto = bpy.data.cameras.new('AutoCamera')
cam_auto.lens = 50.0
cam_auto.sensor_width = 36.0
cam_auto.clip_end = 1000.0
ob_auto_camera = bpy.data.objects.new('AutoCamera', cam_auto)
scene.collection.objects.link(ob_auto_camera)
ob_auto_camera.location = (6.15997, -8.30777, 7.56358)
ob_auto_camera.rotation_euler = (1.09748, -7.21219e-08, 0.694738)
scene.camera = ob_auto_camera
light_auto_sun = bpy.data.lights.new('AutoSun', 'SUN')
light_auto_sun.energy = 3.0
light_auto_sun.angle = 0.0523599
ob_auto_sun = bpy.data.objects.new('AutoSun', light_auto_sun)
scene.collection.objects.link(ob_auto_sun)
ob_auto_sun.rotation_euler = (0.872665, 0.174533, 0.523599)
bpy.context.view_layer.update()
